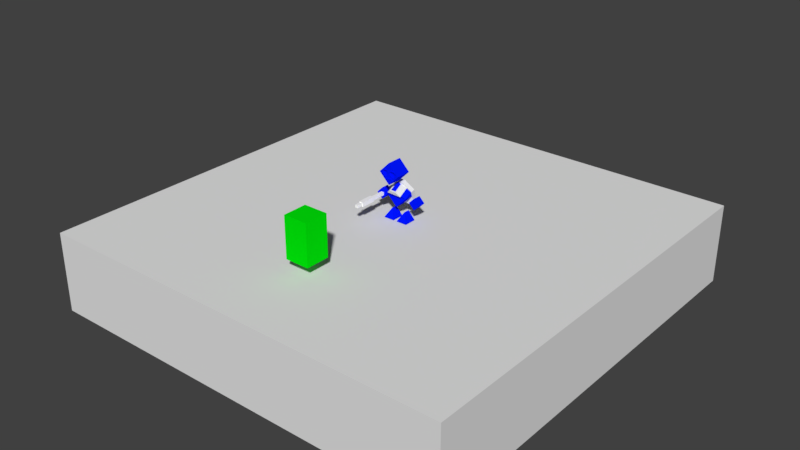 # Source: Exu_Velho.blend  (saved by Blender 2.78.0; exported with 4.5.12 LTS)
import bpy
from mathutils import Matrix  # noqa: F401  (used for matrix-valued properties, if any)

bpy.ops.wm.read_factory_settings(use_empty=True)
scene = bpy.context.scene
scene.name = 'Scene'

# ---- collections
col_collection_1 = bpy.data.collections.new('Collection 1'); scene.collection.children.link(col_collection_1)
col_collection_2 = bpy.data.collections.new('Collection 2'); scene.collection.children.link(col_collection_2)
col_collection_3 = bpy.data.collections.new('Collection 3'); scene.collection.children.link(col_collection_3)

# ---- materials (node trees are filled in below, after node groups)
mat_abejide = bpy.data.materials.new('Abejide')
mat_abejide.alpha_threshold = 0.0
mat_abejide.use_transparent_shadow = False
mat_abejide.diffuse_color = (0.0, 0.007435, 1.0, 1.0)
mat_abejide.roughness = 0.5
mat_tunica = bpy.data.materials.new('Tunica')
mat_tunica.alpha_threshold = 0.0
mat_tunica.use_transparent_shadow = False
mat_tunica.roughness = 0.5
mat_espada_bastao = bpy.data.materials.new('Espada_Bastao')
mat_espada_bastao.alpha_threshold = 0.0
mat_espada_bastao.use_transparent_shadow = False
mat_espada_bastao.diffuse_color = (1.0, 1.0, 1.0, 1.0)
mat_espada_bastao.roughness = 0.5
mat_material = bpy.data.materials.new('Material')
mat_material.alpha_threshold = 0.0
mat_material.use_transparent_shadow = False
mat_material.diffuse_color = (0.0, 0.8, 0.003328, 1.0)
mat_material.roughness = 0.5

# ---- material node trees

# ---- world
world_world = bpy.data.worlds.new('World'); scene.world = world_world
world_world.color = (0.05088, 0.05088, 0.05088)
world_world.use_sun_shadow = False
world_world.sun_shadow_jitter_overblur = 0.0
world_world.cycles.sampling_method = 'MANUAL'

# ---- meshes
me_plane = bpy.data.meshes.new('Plane')
me_plane.from_pydata([(-1.0, -1.0, 0.0), (1.0, -1.0, 0.0), (-1.0, 1.0, 0.0), (1.0, 1.0, 0.0), (-1.0, 1.0, -0.3754), (-1.0, -1.0, -0.3754), (1.0, -1.0, -0.3754), (1.0, 1.0, -0.3754)], [], [(0, 1, 3, 2), (5, 4, 7, 6), (1, 6, 7, 3), (2, 4, 5, 0), (3, 7, 4, 2), (0, 5, 6, 1)])
me_plane.use_remesh_preserve_volume = False
me_plane.use_remesh_preserve_attributes = False
me_plane.use_mirror_vertex_groups = False
me_plane.update()
me_cube_006 = bpy.data.meshes.new('Cube.006')
me_cube_006.from_pydata([(-0.7812, 0.4936, 1.126), (-0.6749, -0.4445, 0.5136), (0.6401, -0.4677, 0.4747), (0.7662, 0.5217, 1.137), (-0.7785, 0.5662, 0.8656), (0.7689, 0.5942, 0.8768), (0.6387, -0.2594, 0.3024), (-0.6763, -0.2361, 0.3413), (0.264, 1.115, 1.344), (0.2656, 1.187, 1.083), (-0.2891, 1.106, 1.338), (-0.2875, 1.179, 1.077), (-0.2663, 1.298, 0.3236), (-0.5127, 1.046, 0.2286), (-0.516, 0.8251, 1.117), (-0.2602, 1.077, 1.211), (0.2451, 1.297, 0.3426), (0.2512, 1.077, 1.23), (0.5099, 0.8321, 1.142), (0.5133, 1.053, 0.2542), (0.859, -0.924, -0.359), (0.1207, -0.924, -0.359), (0.4898, -0.4001, -0.0146), (0.859, -0.3229, -0.96), (0.1207, -0.3229, -0.96), (0.4898, -0.1042, -0.3105), (0.7183, 1.724, 1.736), (0.7183, 2.451, 1.009), (0.8828, 0.09386, 0.6023), (1.268, 0.3663, 0.8747), (0.8828, 0.4791, 0.2171), (1.268, 0.7515, 0.4895), (1.268, -0.1785, 0.3299), (1.653, 0.09386, 0.6023), (1.268, 0.2067, -0.05535), (1.653, 0.4791, 0.2171), (-0.001965, 1.21, 1.222), (-0.7222, 1.724, 1.736), (-0.001965, 2.238, 2.25), (-0.001965, 1.937, 0.4954), (-0.7222, 2.451, 1.009), (-0.001965, 2.965, 1.523), (0.5041, 2.425, 1.09), (0.2752, 2.587, 1.251), (0.5041, 2.478, 1.036), (0.2752, 2.64, 1.198), (0.2752, 2.263, 0.9276), (0.04627, 2.425, 1.09), (0.2752, 2.316, 0.8746), (0.04627, 2.478, 1.036), (-0.06115, 2.425, 1.09), (-0.2901, 2.587, 1.251), (-0.06115, 2.478, 1.036), (-0.2901, 2.64, 1.198), (-0.2901, 2.263, 0.9276), (-0.519, 2.425, 1.09), (-0.2901, 2.316, 0.8746), (-0.519, 2.478, 1.036), (0.4254, 2.614, 1.122), (0.4254, 2.661, 1.169), (0.4254, 2.518, 1.218), (0.4254, 2.565, 1.265), (0.1359, 2.614, 1.122), (0.1359, 2.661, 1.169), (0.1359, 2.518, 1.218), (0.1359, 2.565, 1.265), (0.2806, 2.518, 1.218), (0.2806, 2.565, 1.265), (0.2806, 2.614, 1.122), (0.2806, 2.661, 1.169), (0.2083, 2.565, 1.265), (0.2083, 2.614, 1.122), (0.2083, 2.518, 1.218), (0.2083, 2.661, 1.169), (0.353, 2.518, 1.218), (0.353, 2.661, 1.169), (0.353, 2.565, 1.265), (0.353, 2.614, 1.122), (-0.2122, 2.614, 1.122), (-0.2122, 2.565, 1.265), (-0.2122, 2.661, 1.169), (-0.2122, 2.518, 1.218), (-0.357, 2.661, 1.169), (-0.357, 2.518, 1.218), (-0.357, 2.614, 1.122), (-0.357, 2.565, 1.265), (-0.2846, 2.661, 1.169), (-0.2846, 2.614, 1.122), (-0.2846, 2.565, 1.265), (-0.2846, 2.518, 1.218), (-0.4294, 2.565, 1.265), (-0.4294, 2.518, 1.218), (-0.4294, 2.661, 1.169), (-0.4294, 2.614, 1.122), (-0.1398, 2.565, 1.265), (-0.1398, 2.518, 1.218), (-0.1398, 2.661, 1.169), (-0.1398, 2.614, 1.122), (-1.657, 0.09386, 0.6023), (-1.272, 0.3663, 0.8747), (-1.657, 0.4791, 0.2171), (-1.272, 0.7515, 0.4895), (-1.272, -0.1785, 0.3299), (-0.8868, 0.09386, 0.6023), (-1.272, 0.2067, -0.05535), (-0.8868, 0.4791, 0.2171), (-0.1246, -0.924, -0.359), (-0.8629, -0.924, -0.359), (-0.4938, -0.4001, -0.0146), (-0.1246, -0.3229, -0.96), (-0.8629, -0.3229, -0.96), (-0.4938, -0.1042, -0.3105), (-0.0671, 2.236, 0.7436), (-0.08697, 2.198, 0.8971), (-0.08697, 2.293, 0.8014), (-0.0671, 2.14, 0.8393), (-0.1978, 2.274, 0.7823), (-0.1779, 2.121, 0.8203), (-0.1779, 2.217, 0.7245), (-0.1978, 2.179, 0.878), (-0.1424, 2.284, 0.7918), (-0.1225, 2.226, 0.7341), (-0.1424, 2.188, 0.8876), (-0.1225, 2.13, 0.8298), (-0.2532, 2.169, 0.8685), (-0.2334, 2.111, 0.8107), (-0.2532, 2.265, 0.7728), (-0.2334, 2.207, 0.715), (-0.03155, 2.207, 0.9066), (-0.01168, 2.149, 0.8488), (-0.03155, 2.303, 0.8109), (-0.01168, 2.245, 0.7531), (0.05366, 2.236, 0.7436), (0.07353, 2.198, 0.8971), (0.07353, 2.293, 0.8014), (0.05366, 2.14, 0.8393), (0.1844, 2.274, 0.7823), (0.1645, 2.121, 0.8203), (0.1645, 2.217, 0.7245), (0.1844, 2.179, 0.878), (0.1289, 2.284, 0.7918), (0.1091, 2.226, 0.7341), (0.1289, 2.188, 0.8876), (0.1091, 2.13, 0.8298), (0.2398, 2.169, 0.8685), (0.2199, 2.111, 0.8107), (0.2398, 2.265, 0.7728), (0.2199, 2.207, 0.715), (0.01811, 2.207, 0.9066), (-0.001763, 2.149, 0.8488), (0.01811, 2.303, 0.8109), (-0.001763, 2.245, 0.7531), (0.7183, 0.2952, 0.7113), (0.7183, 0.7375, 0.2725), (-0.001965, -0.2187, 0.1975), (-0.7222, 0.2952, 0.7113), (-0.001965, 0.2173, -0.2385), (-0.7222, 0.7375, 0.2725), (0.7183, 0.5842, 0.8654), (-0.7222, 0.5842, 0.8654), (-0.001965, 1.286, 1.053), (-0.001965, 1.446, 0.4579), (0.7218, -0.0463, 0.8674), (-0.7307, 0.1159, 0.6645), (0.7216, 0.1106, 0.6471), (-0.7304, -0.04103, 0.8848)], [], [(165, 1, 2, 162), (163, 164, 6, 7), (165, 0, 4, 163), (8, 3, 5, 9), (2, 1, 7, 6), (162, 2, 6, 164), (0, 3, 8, 10), (0, 10, 11, 4), (4, 11, 9, 5), (11, 10, 8, 9), (12, 13, 14, 15), (16, 17, 18, 19), (14, 13, 19, 18), (13, 12, 16, 19), (12, 15, 17, 16), (14, 18, 17, 15), (21, 22, 25, 24), (21, 24, 23, 20), (24, 25, 23), (22, 21, 20), (25, 22, 20, 23), (26, 38, 37, 36), (39, 27, 26, 36), (41, 38, 26, 27), (28, 29, 31, 30), (30, 31, 35, 34), (34, 35, 33, 32), (32, 33, 29, 28), (30, 34, 32, 28), (35, 31, 29, 33), (39, 36, 37, 40), (41, 40, 37, 38), (42, 43, 45, 44), (48, 49, 47, 46), (46, 47, 43, 42), (44, 48, 46, 42), (49, 45, 43, 47), (50, 51, 53, 52), (56, 57, 55, 54), (54, 55, 51, 50), (52, 56, 54, 50), (57, 53, 51, 55), (40, 41, 52, 53, 57), (27, 44, 45, 49, 41), (27, 39, 49, 48, 44), (39, 40, 57, 56, 52), (41, 49, 39, 52), (58, 59, 61, 60), (64, 65, 63, 62), (77, 75, 59, 58), (72, 64, 62, 71), (76, 61, 59, 75), (70, 67, 69, 73), (74, 66, 68, 77), (71, 73, 69, 68), (62, 63, 73, 71), (65, 70, 73, 63), (66, 72, 71, 68), (60, 74, 77, 58), (67, 76, 75, 69), (68, 69, 75, 77), (95, 81, 78, 97), (89, 83, 84, 87), (90, 85, 82, 92), (93, 92, 82, 84), (84, 82, 86, 87), (81, 89, 87, 78), (85, 88, 86, 82), (79, 94, 96, 80), (83, 91, 93, 84), (78, 80, 96, 97), (91, 90, 92, 93), (97, 96, 94, 95), (88, 79, 80, 86), (87, 86, 80, 78), (98, 99, 101, 100), (100, 101, 105, 104), (104, 105, 103, 102), (102, 103, 99, 98), (100, 104, 102, 98), (105, 101, 99, 103), (107, 108, 111, 110), (107, 110, 109, 106), (110, 111, 109), (108, 107, 106), (111, 108, 106, 109), (129, 115, 112, 131), (123, 117, 118, 121), (124, 119, 116, 126), (127, 126, 116, 118), (118, 116, 120, 121), (115, 123, 121, 112), (119, 122, 120, 116), (113, 128, 130, 114), (117, 125, 127, 118), (112, 114, 130, 131), (125, 124, 126, 127), (131, 130, 128, 129), (122, 113, 114, 120), (121, 120, 114, 112), (149, 151, 132, 135), (143, 141, 138, 137), (144, 146, 136, 139), (147, 138, 136, 146), (138, 141, 140, 136), (135, 132, 141, 143), (139, 136, 140, 142), (133, 134, 150, 148), (137, 138, 147, 145), (132, 151, 150, 134), (145, 147, 146, 144), (151, 149, 148, 150), (142, 140, 134, 133), (141, 132, 134, 140), (159, 158, 160), (156, 153, 152, 154), (153, 157, 161), (156, 157, 153), (156, 154, 155, 157), (152, 155, 154), (159, 155, 152, 158), (161, 160, 158, 153), (152, 153, 158), (155, 159, 157), (161, 157, 159, 160), (3, 162, 164, 5), (1, 165, 163, 7), (4, 5, 164, 163), (0, 165, 162, 3)])
me_cube_006.polygons.foreach_set('material_index', [1, 1, 1, 1, 1, 1, 1, 1, 1, 1, 1, 1, 1, 1, 1, 1, 0, 0, 0, 0, 0, 0, 0, 0, 0, 0, 0, 0, 0, 0, 0, 0, 0, 0, 0, 0, 0, 0, 0, 0, 0, 0, 0, 0, 0, 0, 0, 0, 0, 0, 0, 0, 0, 0, 0, 0, 0, 0, 0, 0, 0, 0, 0, 0, 0, 0, 0, 0, 0, 0, 0, 0, 0, 0, 0, 0, 0, 0, 0, 0, 0, 0, 0, 0, 0, 0, 0, 0, 0, 0, 0, 0, 0, 0, 0, 0, 0, 0, 0, 0, 0, 0, 0, 0, 0, 0, 0, 0, 0, 0, 0, 0, 0, 0, 0, 0, 0, 0, 0, 0, 0, 0, 0, 0, 0, 1, 1, 1, 1])
_k = set([(0, 4), (0, 10), (0, 165), (1, 2), (1, 7), (1, 165), (2, 6), (2, 162), (3, 5), (3, 8), (3, 162), (4, 11), (4, 163), (5, 9), (5, 164), (6, 7), (6, 164), (7, 163), (8, 9), (8, 10), (9, 11), (10, 11), (12, 13), (12, 15), (12, 16), (13, 14), (13, 19), (14, 15), (14, 18), (15, 17), (16, 17), (16, 19), (17, 18), (18, 19)])
me_cube_006.attributes.new('sharp_edge', 'BOOLEAN', 'EDGE').data.foreach_set('value', [ (min(e.vertices), max(e.vertices)) in _k for e in me_cube_006.edges])
_uv = me_cube_006.uv_layers.new(name='UVMap')
_uv.uv.foreach_set('vector', [0.4795, 0.1221, 0.4866, 0.0318, 0.7194, 0.0318, 0.7265, 0.1221, 0.4795, 0.568, 0.7265, 0.568, 0.7194, 0.6583, 0.4866, 0.6583, 0.3275, 0.3248, 0.4181, 0.3248, 0.4181, 0.3652, 0.3275, 0.3652, 0.6444, 0.3248, 0.7879, 0.3248, 0.7879, 0.3652, 0.6444, 0.3652, 0.7194, 0.6987, 0.4866, 0.6987, 0.4866, 0.6583, 0.7194, 0.6583, 0.8785, 0.3248, 0.9692, 0.3248, 0.9692, 0.3652, 0.8785, 0.3652, 0.4724, 0.2124, 0.7337, 0.2124, 0.6444, 0.3248, 0.5617, 0.3248, 0.4181, 0.3248, 0.5617, 0.3248, 0.5617, 0.3652, 0.4181, 0.3652, 0.4724, 0.4776, 0.5617, 0.3652, 0.6444, 0.3652, 0.7337, 0.4776, 0.5617, 0.3652, 0.5617, 0.3248, 0.6444, 0.3248, 0.6444, 0.3652, 0.1837, 0.6392, 0.1442, 0.6901, 0.0078, 0.5841, 0.0474, 0.5332, 0.2877, 0.6392, 0.424, 0.5332, 0.4636, 0.5841, 0.3272, 0.6901, 0.1442, 0.8628, 0.1442, 0.6901, 0.3272, 0.6901, 0.3272, 0.8628, 0.1442, 0.6901, 0.1837, 0.6392, 0.2877, 0.6392, 0.3272, 0.6901, 0.1837, 0.6392, 0.1837, 0.4665, 0.2877, 0.4665, 0.2877, 0.6392, 0.1435, 0.6908, 0.3243, 0.6908, 0.2852, 0.6405, 0.1826, 0.6405, 0.6672, 0.6861, 0.7554, 0.7048, 0.7554, 0.765, 0.6672, 0.8089, 0.6672, 0.6861, 0.6672, 0.8089, 0.5606, 0.8088, 0.5606, 0.6861, 0.6672, 0.8089, 0.6139, 0.8976, 0.5606, 0.8088, 0.6139, 0.597, 0.6672, 0.6861, 0.5606, 0.6861, 0.4723, 0.765, 0.4723, 0.7048, 0.5606, 0.6861, 0.5606, 0.8088, 0.3966, 0.4727, 0.2681, 0.3437, 0.1402, 0.4723, 0.2687, 0.6008, 0.1402, 0.4719, 0.01119, 0.6014, 0.1397, 0.7298, 0.2683, 0.6014, 0.268, 0.8604, 0.1385, 0.9901, 0.00876, 0.8604, 0.1385, 0.7305, 0.246, 0.2666, 0.1889, 0.3236, 0.1318, 0.2669, 0.1892, 0.2093, 0.1892, 0.2093, 0.1318, 0.2669, 0.07425, 0.2097, 0.1318, 0.152, 0.07411, 0.09423, 0.01648, 0.152, 0.07425, 0.2097, 0.1318, 0.152, 0.1318, 0.152, 0.1893, 0.09453, 0.1316, 0.03682, 0.07411, 0.09423, 0.1892, 0.2093, 0.1318, 0.152, 0.1893, 0.09456, 0.2465, 0.1519, 0.07425, 0.2097, 0.1318, 0.2669, 0.0745, 0.3242, 0.0173, 0.267, 0.2683, 0.6004, 0.3969, 0.4725, 0.5263, 0.6012, 0.3975, 0.73, 0.2677, 0.8604, 0.3974, 0.7302, 0.5279, 0.8603, 0.3978, 0.9904, 0.1847, 0.7372, 0.2171, 0.7705, 0.2171, 0.7782, 0.177, 0.7372, 0.217, 0.6961, 0.2591, 0.7372, 0.2514, 0.7372, 0.217, 0.7038, 0.217, 0.7038, 0.2514, 0.7372, 0.2171, 0.7705, 0.1847, 0.7372, 0.177, 0.7372, 0.217, 0.6961, 0.217, 0.7038, 0.1847, 0.7372, 0.2591, 0.7372, 0.2171, 0.7782, 0.2171, 0.7705, 0.2514, 0.7372, 0.2861, 0.7372, 0.3188, 0.7705, 0.3188, 0.7782, 0.2784, 0.7372, 0.3185, 0.6961, 0.3604, 0.7371, 0.3528, 0.7372, 0.3186, 0.7038, 0.3186, 0.7038, 0.3528, 0.7372, 0.3188, 0.7705, 0.2861, 0.7372, 0.2785, 0.7372, 0.3185, 0.6961, 0.3186, 0.7038, 0.2861, 0.7372, 0.3605, 0.7372, 0.3188, 0.7782, 0.3189, 0.7705, 0.3528, 0.7372, 0.3975, 0.73, 0.268, 0.8604, 0.2784, 0.7372, 0.3188, 0.7782, 0.3605, 0.7372, 0.1393, 0.7298, 0.177, 0.7372, 0.2171, 0.7782, 0.2591, 0.7372, 0.268, 0.8604, 0.1393, 0.7298, 0.2683, 0.6004, 0.2591, 0.7372, 0.217, 0.6961, 0.177, 0.7372, 0.2683, 0.6004, 0.3975, 0.73, 0.3605, 0.7372, 0.3185, 0.6961, 0.2784, 0.7372, 0.268, 0.8604, 0.2591, 0.7372, 0.2683, 0.6004, 0.2784, 0.7372, 0.7852, 0.6175, 0.7852, 0.6385, 0.7424, 0.6385, 0.7424, 0.6175, 0.9801, 0.6175, 0.9801, 0.6385, 0.9374, 0.6385, 0.9374, 0.6175, 0.8232, 0.6175, 0.8232, 0.6385, 0.7852, 0.6385, 0.7852, 0.6175, 0.8993, 0.5748, 0.9374, 0.5748, 0.9374, 0.6175, 0.8993, 0.6175, 0.8232, 0.6812, 0.7852, 0.6812, 0.7852, 0.6385, 0.8232, 0.6385, 0.8993, 0.6812, 0.8613, 0.6812, 0.8613, 0.6385, 0.8993, 0.6385, 0.8232, 0.5748, 0.8613, 0.5748, 0.8613, 0.6175, 0.8232, 0.6175, 0.8993, 0.6175, 0.8993, 0.6385, 0.8613, 0.6385, 0.8613, 0.6175, 0.9374, 0.6175, 0.9374, 0.6385, 0.8993, 0.6385, 0.8993, 0.6175, 0.9374, 0.6812, 0.8993, 0.6812, 0.8993, 0.6385, 0.9374, 0.6385, 0.8613, 0.5748, 0.8993, 0.5748, 0.8993, 0.6175, 0.8613, 0.6175, 0.7852, 0.5748, 0.8232, 0.5748, 0.8232, 0.6175, 0.7852, 0.6175, 0.8613, 0.6812, 0.8232, 0.6812, 0.8232, 0.6385, 0.8613, 0.6385, 0.8613, 0.6175, 0.8613, 0.6385, 0.8232, 0.6385, 0.8232, 0.6175, 0.7981, 0.1484, 0.8362, 0.1484, 0.8362, 0.1911, 0.7981, 0.1911, 0.8742, 0.1484, 0.9123, 0.1484, 0.9123, 0.1911, 0.8742, 0.1911, 0.9503, 0.2548, 0.9123, 0.2548, 0.9123, 0.2121, 0.9503, 0.2121, 0.9503, 0.1911, 0.9503, 0.2121, 0.9123, 0.2121, 0.9123, 0.1911, 0.9123, 0.1911, 0.9123, 0.2121, 0.8742, 0.2121, 0.8742, 0.1911, 0.8362, 0.1484, 0.8742, 0.1484, 0.8742, 0.1911, 0.8362, 0.1911, 0.9123, 0.2548, 0.8742, 0.2548, 0.8742, 0.2121, 0.9123, 0.2121, 0.8362, 0.2548, 0.7981, 0.2548, 0.7981, 0.2121, 0.8362, 0.2121, 0.9123, 0.1484, 0.9503, 0.1484, 0.9503, 0.1911, 0.9123, 0.1911, 0.8362, 0.1911, 0.8362, 0.2121, 0.7981, 0.2121, 0.7981, 0.1911, 0.9931, 0.1911, 0.9931, 0.2121, 0.9503, 0.2121, 0.9503, 0.1911, 0.7981, 0.1911, 0.7981, 0.2121, 0.7554, 0.2121, 0.7554, 0.1911, 0.8742, 0.2548, 0.8362, 0.2548, 0.8362, 0.2121, 0.8742, 0.2121, 0.8742, 0.1911, 0.8742, 0.2121, 0.8362, 0.2121, 0.8362, 0.1911, 0.488, 0.2678, 0.4309, 0.3249, 0.3737, 0.2681, 0.4312, 0.2105, 0.4312, 0.2105, 0.3737, 0.2681, 0.3162, 0.2109, 0.3738, 0.1532, 0.3161, 0.09547, 0.2585, 0.1533, 0.3162, 0.2109, 0.3738, 0.1532, 0.3738, 0.1532, 0.4313, 0.09578, 0.3736, 0.03808, 0.3161, 0.09547, 0.4312, 0.2105, 0.3738, 0.1532, 0.4313, 0.09578, 0.4885, 0.1532, 0.3162, 0.2109, 0.3737, 0.2681, 0.3165, 0.3254, 0.2593, 0.2682, 0.9036, 0.784, 0.9918, 0.8027, 0.9918, 0.8628, 0.9036, 0.9067, 0.9036, 0.784, 0.9036, 0.9067, 0.797, 0.9066, 0.797, 0.784, 0.9036, 0.9067, 0.8502, 0.9955, 0.797, 0.9066, 0.8502, 0.6948, 0.9036, 0.784, 0.797, 0.784, 0.7087, 0.8628, 0.7087, 0.8027, 0.797, 0.784, 0.797, 0.9066, 0.7981, 0.1484, 0.8362, 0.1484, 0.8362, 0.1911, 0.7981, 0.1911, 0.8742, 0.1484, 0.9123, 0.1484, 0.9123, 0.1911, 0.8742, 0.1911, 0.9503, 0.2548, 0.9123, 0.2548, 0.9123, 0.2121, 0.9503, 0.2121, 0.9503, 0.1911, 0.9503, 0.2121, 0.9123, 0.2121, 0.9123, 0.1911, 0.9123, 0.1911, 0.9123, 0.2121, 0.8742, 0.2121, 0.8742, 0.1911, 0.8362, 0.1484, 0.8742, 0.1484, 0.8742, 0.1911, 0.8362, 0.1911, 0.9123, 0.2548, 0.8742, 0.2548, 0.8742, 0.2121, 0.9123, 0.2121, 0.8362, 0.2548, 0.7981, 0.2548, 0.7981, 0.2121, 0.8362, 0.2121, 0.9123, 0.1484, 0.9503, 0.1484, 0.9503, 0.1911, 0.9123, 0.1911, 0.8362, 0.1911, 0.8362, 0.2121, 0.7981, 0.2121, 0.7981, 0.1911, 0.9931, 0.1911, 0.9931, 0.2121, 0.9503, 0.2121, 0.9503, 0.1911, 0.7981, 0.1911, 0.7981, 0.2121, 0.7554, 0.2121, 0.7554, 0.1911, 0.8742, 0.2548, 0.8362, 0.2548, 0.8362, 0.2121, 0.8742, 0.2121, 0.8742, 0.1911, 0.8742, 0.2121, 0.8362, 0.2121, 0.8362, 0.1911, 0.7981, 0.1484, 0.7981, 0.1911, 0.8362, 0.1911, 0.8362, 0.1484, 0.8742, 0.1484, 0.8742, 0.1911, 0.9123, 0.1911, 0.9123, 0.1484, 0.9503, 0.2548, 0.9503, 0.2121, 0.9123, 0.2121, 0.9123, 0.2548, 0.9503, 0.1911, 0.9123, 0.1911, 0.9123, 0.2121, 0.9503, 0.2121, 0.9123, 0.1911, 0.8742, 0.1911, 0.8742, 0.2121, 0.9123, 0.2121, 0.8362, 0.1484, 0.8362, 0.1911, 0.8742, 0.1911, 0.8742, 0.1484, 0.9123, 0.2548, 0.9123, 0.2121, 0.8742, 0.2121, 0.8742, 0.2548, 0.8362, 0.2548, 0.8362, 0.2121, 0.7981, 0.2121, 0.7981, 0.2548, 0.9123, 0.1484, 0.9123, 0.1911, 0.9503, 0.1911, 0.9503, 0.1484, 0.8362, 0.1911, 0.7981, 0.1911, 0.7981, 0.2121, 0.8362, 0.2121, 0.9931, 0.1911, 0.9503, 0.1911, 0.9503, 0.2121, 0.9931, 0.2121, 0.7981, 0.1911, 0.7554, 0.1911, 0.7554, 0.2121, 0.7981, 0.2121, 0.8742, 0.2548, 0.8742, 0.2121, 0.8362, 0.2121, 0.8362, 0.2548, 0.8742, 0.1911, 0.8362, 0.1911, 0.8362, 0.2121, 0.8742, 0.2121, 0.7501, 0.1162, 0.5218, 0.1162, 0.6359, 0.0009961, 0.6363, 0.28, 0.4957, 0.421, 0.435, 0.3598, 0.5738, 0.2205, 0.4957, 0.421, 0.7744, 0.4205, 0.6353, 0.5612, 0.6363, 0.28, 0.7744, 0.4205, 0.4957, 0.421, 0.6363, 0.28, 0.7013, 0.2178, 0.8354, 0.3585, 0.7744, 0.4205, 0.5218, 0.1681, 0.7501, 0.1681, 0.6363, 0.28, 0.7501, 0.1162, 0.7501, 0.1681, 0.5218, 0.1681, 0.5218, 0.1162, 0.6353, 0.5612, 0.5743, 0.6231, 0.4347, 0.4834, 0.4957, 0.421, 0.4178, 0.3991, 0.4957, 0.421, 0.419, 0.4414, 0.8372, 0.4031, 0.8362, 0.4376, 0.7744, 0.4205, 0.6353, 0.5612, 0.7744, 0.4205, 0.8362, 0.4831, 0.6967, 0.6235, 0.7879, 0.3248, 0.8785, 0.3248, 0.8785, 0.3652, 0.7879, 0.3652, 0.2369, 0.3248, 0.3275, 0.3248, 0.3275, 0.3652, 0.2369, 0.3652, 0.4724, 0.4776, 0.7337, 0.4776, 0.7265, 0.568, 0.4795, 0.568, 0.4724, 0.2124, 0.4795, 0.1221, 0.7265, 0.1221, 0.7337, 0.2124])
_ca = me_cube_006.color_attributes.new('Col', 'BYTE_COLOR', 'CORNER')
_ca.data.foreach_set('color', [1.0, 1.0, 1.0, 1.0, 1.0, 1.0, 1.0, 1.0, 1.0, 1.0, 1.0, 1.0, 1.0, 1.0, 1.0, 1.0, 1.0, 1.0, 1.0, 1.0, 1.0, 1.0, 1.0, 1.0, 1.0, 1.0, 1.0, 1.0, 1.0, 1.0, 1.0, 1.0, 1.0, 1.0, 1.0, 1.0, 1.0, 1.0, 1.0, 1.0, 1.0, 1.0, 1.0, 1.0, 1.0, 1.0, 1.0, 1.0, 1.0, 1.0, 1.0, 1.0, 1.0, 1.0, 1.0, 1.0, 1.0, 1.0, 1.0, 1.0, 1.0, 1.0, 1.0, 1.0, 1.0, 1.0, 1.0, 1.0, 1.0, 1.0, 1.0, 1.0, 1.0, 1.0, 1.0, 1.0, 1.0, 1.0, 1.0, 1.0, 1.0, 1.0, 1.0, 1.0, 1.0, 1.0, 1.0, 1.0, 1.0, 1.0, 1.0, 1.0, 1.0, 1.0, 1.0, 1.0, 1.0, 1.0, 1.0, 1.0, 1.0, 1.0, 1.0, 1.0, 1.0, 1.0, 1.0, 1.0, 1.0, 1.0, 1.0, 1.0, 1.0, 1.0, 1.0, 1.0, 1.0, 1.0, 1.0, 1.0, 1.0, 1.0, 1.0, 1.0, 1.0, 1.0, 1.0, 1.0, 1.0, 1.0, 1.0, 1.0, 1.0, 1.0, 1.0, 1.0, 1.0, 1.0, 1.0, 1.0, 1.0, 1.0, 1.0, 1.0, 1.0, 1.0, 1.0, 1.0, 1.0, 1.0, 1.0, 1.0, 1.0, 1.0, 1.0, 1.0, 1.0, 1.0, 1.0, 1.0, 1.0, 1.0, 1.0, 1.0, 1.0, 1.0, 1.0, 1.0, 1.0, 1.0, 1.0, 1.0, 1.0, 1.0, 1.0, 1.0, 1.0, 1.0, 1.0, 1.0, 1.0, 1.0, 1.0, 1.0, 1.0, 1.0, 1.0, 1.0, 1.0, 1.0, 1.0, 1.0, 1.0, 1.0, 1.0, 1.0, 1.0, 1.0, 1.0, 1.0, 1.0, 1.0, 1.0, 1.0, 1.0, 1.0, 1.0, 1.0, 1.0, 1.0, 1.0, 1.0, 1.0, 1.0, 1.0, 1.0, 1.0, 1.0, 1.0, 1.0, 1.0, 1.0, 1.0, 1.0, 1.0, 1.0, 1.0, 1.0, 1.0, 1.0, 1.0, 1.0, 1.0, 1.0, 1.0, 1.0, 1.0, 1.0, 1.0, 1.0, 1.0, 1.0, 1.0, 1.0, 1.0, 1.0, 1.0, 1.0, 1.0, 1.0, 1.0, 1.0, 1.0, 1.0, 1.0, 1.0, 1.0, 1.0, 1.0, 1.0, 1.0, 1.0, 1.0, 1.0, 1.0, 1.0, 1.0, 1.0, 1.0, 1.0, 1.0, 1.0, 1.0, 1.0, 1.0, 1.0, 1.0, 1.0, 1.0, 1.0, 1.0, 1.0, 1.0, 1.0, 1.0, 1.0, 1.0, 1.0, 1.0, 1.0, 1.0, 1.0, 1.0, 1.0, 1.0, 1.0, 1.0, 1.0, 1.0, 1.0, 1.0, 1.0, 1.0, 1.0, 1.0, 1.0, 1.0, 1.0, 1.0, 1.0, 1.0, 1.0, 1.0, 1.0, 1.0, 1.0, 1.0, 1.0, 1.0, 1.0, 1.0, 1.0, 1.0, 1.0, 1.0, 1.0, 1.0, 1.0, 1.0, 1.0, 1.0, 1.0, 1.0, 1.0, 1.0, 1.0, 1.0, 1.0, 1.0, 1.0, 1.0, 1.0, 1.0, 1.0, 1.0, 1.0, 1.0, 1.0, 1.0, 1.0, 1.0, 1.0, 1.0, 1.0, 1.0, 1.0, 1.0, 1.0, 1.0, 1.0, 1.0, 1.0, 1.0, 1.0, 1.0, 1.0, 1.0, 1.0, 1.0, 1.0, 1.0, 1.0, 1.0, 1.0, 1.0, 1.0, 1.0, 1.0, 1.0, 1.0, 1.0, 1.0, 1.0, 1.0, 1.0, 1.0, 1.0, 1.0, 1.0, 1.0, 1.0, 1.0, 1.0, 1.0, 1.0, 1.0, 1.0, 1.0, 1.0, 1.0, 1.0, 1.0, 1.0, 1.0, 1.0, 1.0, 1.0, 1.0, 1.0, 1.0, 1.0, 1.0, 1.0, 1.0, 1.0, 1.0, 1.0, 1.0, 1.0, 1.0, 1.0, 1.0, 1.0, 1.0, 1.0, 1.0, 1.0, 1.0, 1.0, 1.0, 1.0, 1.0, 1.0, 1.0, 1.0, 1.0, 1.0, 1.0, 1.0, 1.0, 1.0, 1.0, 1.0, 1.0, 1.0, 1.0, 1.0, 1.0, 1.0, 1.0, 1.0, 1.0, 1.0, 1.0, 1.0, 1.0, 1.0, 1.0, 1.0, 1.0, 1.0, 1.0, 1.0, 1.0, 1.0, 1.0, 1.0, 1.0, 1.0, 1.0, 1.0, 1.0, 1.0, 1.0, 1.0, 1.0, 1.0, 1.0, 1.0, 1.0, 1.0, 1.0, 1.0, 1.0, 1.0, 1.0, 1.0, 1.0, 1.0, 1.0, 1.0, 1.0, 1.0, 1.0, 1.0, 1.0, 1.0, 1.0, 1.0, 1.0, 1.0, 1.0, 1.0, 1.0, 1.0, 1.0, 1.0, 1.0, 1.0, 1.0, 1.0, 1.0, 1.0, 1.0, 1.0, 1.0, 1.0, 1.0, 1.0, 1.0, 1.0, 1.0, 1.0, 1.0, 1.0, 1.0, 1.0, 1.0, 1.0, 1.0, 1.0, 1.0, 1.0, 1.0, 1.0, 1.0, 1.0, 1.0, 1.0, 1.0, 1.0, 1.0, 1.0, 1.0, 1.0, 1.0, 1.0, 1.0, 1.0, 1.0, 1.0, 1.0, 1.0, 1.0, 1.0, 1.0, 1.0, 1.0, 1.0, 1.0, 1.0, 1.0, 1.0, 1.0, 1.0, 1.0, 1.0, 1.0, 1.0, 1.0, 1.0, 1.0, 1.0, 1.0, 1.0, 1.0, 1.0, 1.0, 1.0, 1.0, 1.0, 1.0, 1.0, 1.0, 1.0, 1.0, 1.0, 1.0, 1.0, 1.0, 1.0, 1.0, 1.0, 1.0, 1.0, 1.0, 1.0, 1.0, 1.0, 1.0, 1.0, 1.0, 1.0, 1.0, 1.0, 1.0, 1.0, 1.0, 1.0, 1.0, 1.0, 1.0, 1.0, 1.0, 1.0, 1.0, 1.0, 1.0, 1.0, 1.0, 1.0, 1.0, 1.0, 1.0, 1.0, 1.0, 1.0, 1.0, 1.0, 1.0, 1.0, 1.0, 1.0, 1.0, 1.0, 1.0, 1.0, 1.0, 1.0, 1.0, 1.0, 1.0, 1.0, 1.0, 1.0, 1.0, 1.0, 1.0, 1.0, 1.0, 1.0, 1.0, 1.0, 1.0, 1.0, 1.0, 1.0, 1.0, 1.0, 1.0, 1.0, 1.0, 1.0, 1.0, 1.0, 1.0, 1.0, 1.0, 1.0, 1.0, 1.0, 1.0, 1.0, 1.0, 1.0, 1.0, 1.0, 1.0, 1.0, 1.0, 1.0, 1.0, 1.0, 1.0, 1.0, 1.0, 1.0, 1.0, 1.0, 1.0, 1.0, 1.0, 1.0, 1.0, 1.0, 1.0, 1.0, 1.0, 1.0, 1.0, 1.0, 1.0, 1.0, 1.0, 1.0, 1.0, 1.0, 1.0, 1.0, 1.0, 1.0, 1.0, 1.0, 1.0, 1.0, 1.0, 1.0, 1.0, 1.0, 1.0, 1.0, 1.0, 1.0, 1.0, 1.0, 1.0, 1.0, 1.0, 1.0, 1.0, 1.0, 1.0, 1.0, 1.0, 1.0, 1.0, 1.0, 1.0, 1.0, 1.0, 1.0, 1.0, 1.0, 1.0, 1.0, 1.0, 1.0, 1.0, 1.0, 1.0, 1.0, 1.0, 1.0, 1.0, 1.0, 1.0, 1.0, 1.0, 1.0, 1.0, 1.0, 1.0, 1.0, 1.0, 1.0, 1.0, 1.0, 1.0, 1.0, 1.0, 1.0, 1.0, 1.0, 1.0, 1.0, 1.0, 1.0, 1.0, 1.0, 1.0, 1.0, 1.0, 1.0, 1.0, 1.0, 1.0, 1.0, 1.0, 1.0, 1.0, 1.0, 1.0, 1.0, 1.0, 1.0, 1.0, 1.0, 1.0, 1.0, 1.0, 1.0, 1.0, 1.0, 1.0, 1.0, 1.0, 1.0, 1.0, 1.0, 1.0, 1.0, 1.0, 1.0, 1.0, 1.0, 1.0, 1.0, 1.0, 1.0, 1.0, 1.0, 1.0, 1.0, 1.0, 1.0, 1.0, 1.0, 1.0, 1.0, 1.0, 1.0, 1.0, 1.0, 1.0, 1.0, 1.0, 1.0, 1.0, 1.0, 1.0, 1.0, 1.0, 1.0, 1.0, 1.0, 1.0, 1.0, 1.0, 1.0, 1.0, 1.0, 1.0, 1.0, 1.0, 1.0, 1.0, 1.0, 1.0, 1.0, 1.0, 1.0, 1.0, 1.0, 1.0, 1.0, 1.0, 1.0, 1.0, 1.0, 1.0, 1.0, 1.0, 1.0, 1.0, 1.0, 1.0, 1.0, 1.0, 1.0, 1.0, 1.0, 1.0, 1.0, 1.0, 1.0, 1.0, 1.0, 1.0, 1.0, 1.0, 1.0, 1.0, 1.0, 1.0, 1.0, 1.0, 1.0, 1.0, 1.0, 1.0, 1.0, 1.0, 1.0, 1.0, 1.0, 1.0, 1.0, 1.0, 1.0, 1.0, 1.0, 1.0, 1.0, 1.0, 1.0, 1.0, 1.0, 1.0, 1.0, 1.0, 1.0, 1.0, 1.0, 1.0, 1.0, 1.0, 1.0, 1.0, 1.0, 1.0, 1.0, 1.0, 1.0, 1.0, 1.0, 1.0, 1.0, 1.0, 1.0, 1.0, 1.0, 1.0, 1.0, 1.0, 1.0, 1.0, 1.0, 1.0, 1.0, 1.0, 1.0, 1.0, 1.0, 1.0, 1.0, 1.0, 1.0, 1.0, 1.0, 1.0, 1.0, 1.0, 1.0, 1.0, 1.0, 1.0, 1.0, 1.0, 1.0, 1.0, 1.0, 1.0, 1.0, 1.0, 1.0, 1.0, 1.0, 1.0, 1.0, 1.0, 1.0, 1.0, 1.0, 1.0, 1.0, 1.0, 1.0, 1.0, 1.0, 1.0, 1.0, 1.0, 1.0, 1.0, 1.0, 1.0, 1.0, 1.0, 1.0, 1.0, 1.0, 1.0, 1.0, 1.0, 1.0, 1.0, 1.0, 1.0, 1.0, 1.0, 1.0, 1.0, 1.0, 1.0, 1.0, 1.0, 1.0, 1.0, 1.0, 1.0, 1.0, 1.0, 1.0, 1.0, 1.0, 1.0, 1.0, 1.0, 1.0, 1.0, 1.0, 1.0, 1.0, 1.0, 1.0, 1.0, 1.0, 1.0, 1.0, 1.0, 1.0, 1.0, 1.0, 1.0, 1.0, 1.0, 1.0, 1.0, 1.0, 1.0, 1.0, 1.0, 1.0, 1.0, 1.0, 1.0, 1.0, 1.0, 1.0, 1.0, 1.0, 1.0, 1.0, 1.0, 1.0, 1.0, 1.0, 1.0, 1.0, 1.0, 1.0, 1.0, 1.0, 1.0, 1.0, 1.0, 1.0, 1.0, 1.0, 1.0, 1.0, 1.0, 1.0, 1.0, 1.0, 1.0, 1.0, 1.0, 1.0, 1.0, 1.0, 1.0, 1.0, 1.0, 1.0, 1.0, 1.0, 1.0, 1.0, 1.0, 1.0, 1.0, 1.0, 1.0, 1.0, 1.0, 1.0, 1.0, 1.0, 1.0, 1.0, 1.0, 1.0, 1.0, 1.0, 1.0, 1.0, 1.0, 1.0, 1.0, 1.0, 1.0, 1.0, 1.0, 1.0, 1.0, 1.0, 1.0, 1.0, 1.0, 1.0, 1.0, 1.0, 1.0, 1.0, 1.0, 1.0, 1.0, 1.0, 1.0, 1.0, 1.0, 1.0, 1.0, 1.0, 1.0, 1.0, 1.0, 1.0, 1.0, 1.0, 1.0, 1.0, 1.0, 1.0, 1.0, 1.0, 1.0, 1.0, 1.0, 1.0, 1.0, 1.0, 1.0, 1.0, 1.0, 1.0, 1.0, 1.0, 1.0, 1.0, 1.0, 1.0, 1.0, 1.0, 1.0, 1.0, 1.0, 1.0, 1.0, 1.0, 1.0, 1.0, 1.0, 1.0, 1.0, 1.0, 1.0, 1.0, 1.0, 1.0, 1.0, 1.0, 1.0, 1.0, 1.0, 1.0, 1.0, 1.0, 1.0, 1.0, 1.0, 1.0, 1.0, 1.0, 1.0, 1.0, 1.0, 1.0, 1.0, 1.0, 1.0, 1.0, 1.0, 1.0, 1.0, 1.0, 1.0, 1.0, 1.0, 1.0, 1.0, 1.0, 1.0, 1.0, 1.0, 1.0, 1.0, 1.0, 1.0, 1.0, 1.0, 1.0, 1.0, 1.0, 1.0, 1.0, 1.0, 1.0, 1.0, 1.0, 1.0, 1.0, 1.0, 1.0, 1.0, 1.0, 1.0, 1.0, 1.0, 1.0, 1.0, 1.0, 1.0, 1.0, 1.0, 1.0, 1.0, 1.0, 1.0, 1.0, 1.0, 1.0, 1.0, 1.0, 1.0, 1.0, 1.0, 1.0, 1.0, 1.0, 1.0, 1.0, 1.0, 1.0, 1.0, 1.0, 1.0, 1.0, 1.0, 1.0, 1.0, 1.0, 1.0, 1.0, 1.0, 1.0, 1.0, 1.0, 1.0, 1.0, 1.0, 1.0, 1.0, 1.0, 1.0, 1.0, 1.0, 1.0, 1.0, 1.0, 1.0, 1.0, 1.0, 1.0, 1.0, 1.0, 1.0, 1.0, 1.0, 1.0, 1.0, 1.0, 1.0, 1.0, 1.0, 1.0, 1.0, 1.0, 1.0, 1.0, 1.0, 1.0, 1.0, 1.0, 1.0, 1.0, 1.0, 1.0, 1.0, 1.0, 1.0, 1.0, 1.0, 1.0, 1.0, 1.0, 1.0, 1.0, 1.0, 1.0, 1.0, 1.0, 1.0, 1.0, 1.0, 1.0, 1.0, 1.0, 1.0, 1.0, 1.0, 1.0, 1.0, 1.0, 1.0, 1.0, 1.0, 1.0, 1.0, 1.0, 1.0, 1.0, 1.0, 1.0, 1.0, 1.0, 1.0, 1.0, 1.0, 1.0, 1.0, 1.0, 1.0, 1.0, 1.0, 1.0, 1.0, 1.0, 1.0, 1.0, 1.0, 1.0, 1.0, 1.0, 1.0, 1.0, 1.0, 1.0, 1.0, 1.0, 1.0, 1.0, 1.0, 1.0, 1.0, 1.0, 1.0, 1.0, 1.0, 1.0, 1.0, 1.0, 1.0, 1.0, 1.0, 1.0, 1.0, 1.0, 1.0, 1.0, 1.0, 1.0, 1.0, 1.0, 1.0, 1.0, 1.0, 1.0, 1.0, 1.0, 1.0, 1.0, 1.0, 1.0, 1.0, 1.0, 1.0, 1.0, 1.0, 1.0, 1.0, 1.0, 1.0, 1.0, 1.0, 1.0, 1.0, 1.0, 1.0, 1.0, 1.0, 1.0, 1.0, 1.0, 1.0, 1.0, 1.0, 1.0, 1.0, 1.0, 1.0, 1.0, 1.0, 1.0, 1.0, 1.0, 1.0, 1.0, 1.0, 1.0, 1.0, 1.0, 1.0, 1.0, 1.0, 1.0, 1.0, 1.0, 1.0, 1.0, 1.0, 1.0, 1.0, 1.0, 1.0, 1.0, 1.0, 1.0, 1.0, 1.0, 1.0, 1.0, 1.0, 1.0, 1.0, 1.0, 1.0, 1.0, 1.0, 1.0, 1.0, 1.0, 1.0, 1.0, 1.0, 1.0, 1.0, 1.0, 1.0, 1.0, 1.0, 1.0, 1.0, 1.0, 1.0, 1.0, 1.0, 1.0, 1.0, 1.0, 1.0, 1.0, 1.0, 1.0, 1.0, 1.0, 1.0, 1.0, 1.0, 1.0, 1.0, 1.0, 1.0, 1.0, 1.0, 1.0, 1.0, 1.0, 1.0, 1.0, 1.0, 1.0, 1.0, 1.0, 1.0, 1.0, 1.0, 1.0, 1.0, 1.0, 1.0, 1.0, 1.0, 1.0, 1.0, 1.0, 1.0, 1.0, 1.0, 1.0, 1.0, 1.0, 1.0, 1.0, 1.0, 1.0, 1.0, 1.0, 1.0, 1.0, 1.0, 1.0, 1.0, 1.0, 1.0, 1.0, 1.0, 1.0, 1.0, 1.0, 1.0, 1.0, 1.0, 1.0, 1.0, 1.0, 1.0, 1.0, 1.0, 1.0, 1.0, 1.0, 1.0, 1.0, 1.0, 1.0, 1.0, 1.0, 1.0, 1.0, 1.0, 1.0, 1.0, 1.0, 1.0, 1.0, 1.0, 1.0, 1.0, 1.0, 1.0, 1.0, 1.0, 1.0, 1.0, 1.0, 1.0, 1.0, 1.0, 1.0, 1.0, 1.0, 1.0, 1.0, 1.0, 1.0, 1.0, 1.0, 1.0, 1.0, 1.0, 1.0, 1.0, 1.0, 1.0, 1.0, 1.0, 1.0, 1.0, 1.0, 1.0, 1.0, 1.0, 1.0, 1.0, 1.0, 1.0, 1.0, 1.0, 1.0, 1.0, 1.0, 1.0, 1.0, 1.0, 1.0, 1.0, 1.0, 1.0, 1.0, 1.0, 1.0, 1.0, 1.0, 1.0, 1.0, 1.0, 1.0, 1.0, 1.0, 1.0, 1.0, 1.0, 1.0, 1.0, 1.0, 1.0, 1.0, 1.0, 1.0, 1.0, 1.0, 1.0, 1.0, 1.0, 1.0, 1.0, 1.0, 1.0, 1.0, 1.0, 1.0, 1.0, 1.0, 1.0, 1.0, 1.0, 1.0, 1.0, 1.0, 1.0, 1.0, 1.0, 1.0, 1.0, 1.0, 1.0, 1.0, 1.0, 1.0, 1.0, 1.0, 1.0, 1.0, 1.0, 1.0, 1.0, 1.0, 1.0, 1.0, 1.0, 1.0, 1.0, 1.0, 1.0, 1.0, 1.0, 1.0, 1.0, 1.0, 1.0, 1.0, 1.0, 1.0, 1.0, 1.0, 1.0, 1.0, 1.0, 1.0, 1.0, 1.0, 1.0, 1.0, 1.0, 1.0, 1.0, 1.0, 1.0, 1.0, 1.0, 1.0, 1.0, 1.0, 1.0, 1.0, 1.0, 1.0, 1.0, 1.0, 1.0, 1.0, 1.0, 1.0, 1.0, 1.0, 1.0, 1.0, 1.0, 1.0, 1.0, 1.0, 1.0, 1.0, 1.0, 1.0, 1.0, 1.0, 1.0, 1.0, 1.0, 1.0, 1.0, 1.0, 1.0, 1.0, 1.0, 1.0, 1.0, 1.0, 1.0, 1.0, 1.0, 1.0, 1.0, 1.0, 1.0, 1.0, 1.0, 1.0, 1.0, 1.0, 1.0, 1.0, 1.0, 1.0, 1.0, 1.0, 1.0, 1.0, 1.0, 1.0, 1.0, 1.0, 1.0, 1.0, 1.0, 1.0, 1.0, 1.0, 1.0, 1.0, 1.0, 1.0, 1.0, 1.0, 1.0, 1.0, 1.0, 1.0, 1.0, 1.0, 1.0, 1.0, 1.0, 1.0, 1.0, 1.0, 1.0, 1.0, 1.0, 1.0, 1.0, 1.0, 1.0, 1.0, 1.0, 1.0, 1.0, 1.0, 1.0, 1.0, 1.0, 1.0, 1.0, 1.0, 1.0, 1.0, 1.0, 1.0, 1.0, 1.0, 1.0, 1.0, 1.0, 1.0, 1.0, 1.0, 1.0, 1.0, 1.0, 1.0, 1.0, 1.0, 1.0, 1.0, 1.0, 1.0, 1.0, 1.0, 1.0, 1.0, 1.0, 1.0, 1.0, 1.0, 1.0, 1.0, 1.0, 1.0, 1.0, 1.0, 1.0, 1.0, 1.0, 1.0, 1.0, 1.0, 1.0, 1.0, 1.0, 1.0, 1.0, 1.0, 1.0, 1.0, 1.0, 1.0, 1.0, 1.0, 1.0, 1.0, 1.0, 1.0, 1.0, 1.0, 1.0, 1.0, 1.0, 1.0, 1.0, 1.0, 1.0, 1.0, 1.0, 1.0, 1.0, 1.0, 1.0, 1.0, 1.0, 1.0, 1.0, 1.0, 1.0, 1.0, 1.0, 1.0, 1.0, 1.0, 1.0, 1.0, 1.0, 1.0, 1.0, 1.0, 1.0, 1.0, 1.0, 1.0, 1.0, 1.0, 1.0, 1.0, 1.0, 1.0, 1.0, 1.0, 1.0, 1.0, 1.0, 1.0, 1.0, 1.0, 1.0, 1.0, 1.0, 1.0, 1.0, 1.0, 1.0, 1.0, 1.0, 1.0, 1.0, 1.0, 1.0, 1.0, 1.0, 1.0, 1.0, 1.0, 1.0, 1.0, 1.0, 1.0, 1.0, 1.0, 1.0, 1.0, 1.0, 1.0, 1.0, 1.0, 1.0, 1.0, 1.0, 1.0, 1.0, 1.0, 1.0, 1.0, 1.0, 1.0, 1.0, 1.0, 1.0, 1.0, 1.0, 1.0, 1.0, 1.0, 1.0, 1.0, 1.0, 1.0, 1.0, 1.0, 1.0, 1.0, 1.0, 1.0, 1.0, 1.0, 1.0, 1.0, 1.0, 1.0, 1.0, 1.0, 1.0, 1.0, 1.0, 1.0, 1.0, 1.0, 1.0, 1.0, 1.0, 1.0, 1.0, 1.0, 1.0, 1.0, 1.0, 1.0, 1.0, 1.0, 1.0])
me_cube_006.materials.append(mat_abejide)
me_cube_006.materials.append(mat_tunica)
me_cube_006.use_remesh_preserve_volume = False
me_cube_006.use_remesh_preserve_attributes = False
me_cube_006.use_mirror_vertex_groups = False
me_cube_006.update()
me_cube_006.normals_split_custom_set([tuple(v) for v in zip(*[iter([0.007896, -0.6796, 0.7336, 0.007896, -0.6796, 0.7336, 0.007896, -0.6796, 0.7336, 0.007896, -0.6796, 0.7336, -0.007906, 0.6792, -0.7339, -0.007906, 0.6792, -0.7339, -0.007906, 0.6792, -0.7339, -0.007906, 0.6792, -0.7339, -0.9958, -0.08028, -0.04328, -0.9958, -0.08028, -0.04328, -0.9958, -0.08028, -0.04328, -0.9958, -0.08028, -0.04328, 0.7803, 0.6008, 0.1736, 0.7803, 0.6008, 0.1736, 0.7803, 0.6008, 0.1736, 0.7803, 0.6008, 0.1736, -0.03404, -0.6371, -0.7701, -0.03404, -0.6371, -0.7701, -0.03404, -0.6371, -0.7701, -0.03404, -0.6371, -0.7701, 0.9886, -0.108, -0.1048, 0.9886, -0.108, -0.1048, 0.9886, -0.108, -0.1048, 0.9886, -0.108, -0.1048, -0.001905, -0.3278, 0.9448, -0.001905, -0.3278, 0.9448, -0.001905, -0.3278, 0.9448, -0.001905, -0.3278, 0.9448, -0.796, 0.5849, 0.1562, -0.796, 0.5849, 0.1562, -0.796, 0.5849, 0.1562, -0.796, 0.5849, 0.1562, 0.001903, 0.3279, -0.9447, 0.001903, 0.3279, -0.9447, 0.001903, 0.3279, -0.9447, 0.001903, 0.3279, -0.9447, -0.01825, 0.9633, 0.2678, -0.01825, 0.9633, 0.2678, -0.01825, 0.9633, 0.2678, -0.01825, 0.9633, 0.2678, -0.7291, 0.6639, 0.1661, -0.7291, 0.6639, 0.1661, -0.7291, 0.6639, 0.1661, -0.7291, 0.6639, 0.1661, 0.7004, 0.6929, 0.1711, 0.7004, 0.6929, 0.1711, 0.7004, 0.6929, 0.1711, 0.7004, 0.6929, 0.1711, 0.01265, -0.9704, -0.2413, 0.01265, -0.9704, -0.2413, 0.01265, -0.9704, -0.2413, 0.01265, -0.9704, -0.2413, 0.02572, 0.3478, -0.9372, 0.02572, 0.3478, -0.9372, 0.02572, 0.3478, -0.9372, 0.02572, 0.3478, -0.9372, -0.007989, 0.9705, 0.241, -0.007989, 0.9705, 0.241, -0.007989, 0.9705, 0.241, -0.007989, 0.9705, 0.241, -0.02577, -0.3442, 0.9385, -0.02577, -0.3442, 0.9385, -0.02577, -0.3442, 0.9385, -0.02577, -0.3442, 0.9385, -0.857, 0.3644, 0.3644, -0.857, 0.3644, 0.3644, -0.857, 0.3644, 0.3644, -0.857, 0.3644, 0.3644, -1.899e-07, -0.7071, -0.7071, -1.899e-07, -0.7071, -0.7071, -1.899e-07, -0.7071, -0.7071, -1.899e-07, -0.7071, -0.7071, -5.889e-08, 0.9477, -0.3191, -5.889e-08, 0.9477, -0.3191, -5.889e-08, 0.9477, -0.3191, 2.897e-07, -0.5493, 0.8356, 2.897e-07, -0.5493, 0.8356, 2.897e-07, -0.5493, 0.8356, 0.857, 0.3644, 0.3644, 0.857, 0.3644, 0.3644, 0.857, 0.3644, 0.3644, 0.857, 0.3644, 0.3644, 1.139e-07, -0.7071, 0.7071, 1.139e-07, -0.7071, 0.7071, 1.139e-07, -0.7071, 0.7071, 1.139e-07, -0.7071, 0.7071, 0.7102, -0.4978, -0.4978, 0.7102, -0.4978, -0.4978, 0.7102, -0.4978, -0.4978, 0.7102, -0.4978, -0.4978, 0.7102, 0.4978, 0.4978, 0.7102, 0.4978, 0.4978, 0.7102, 0.4978, 0.4978, 0.7102, 0.4978, 0.4978, -0.7071, 0.5, 0.5, -0.7071, 0.5, 0.5, -0.7071, 0.5, 0.5, -0.7071, 0.5, 0.5, -2.134e-07, 0.7071, -0.7071, -2.134e-07, 0.7071, -0.7071, -2.134e-07, 0.7071, -0.7071, -2.134e-07, 0.7071, -0.7071, 0.7071, -0.5, -0.5, 0.7071, -0.5, -0.5, 0.7071, -0.5, -0.5, 0.7071, -0.5, -0.5, 0.0, -0.7071, 0.7071, 0.0, -0.7071, 0.7071, 0.0, -0.7071, 0.7071, 0.0, -0.7071, 0.7071, -0.7071, -0.5, -0.5, -0.7071, -0.5, -0.5, -0.7071, -0.5, -0.5, -0.7071, -0.5, -0.5, 0.7071, 0.5, 0.5, 0.7071, 0.5, 0.5, 0.7071, 0.5, 0.5, 0.7071, 0.5, 0.5, -0.7102, -0.4978, -0.4978, -0.7102, -0.4978, -0.4978, -0.7102, -0.4978, -0.4978, -0.7102, -0.4978, -0.4978, -0.7102, 0.4978, 0.4978, -0.7102, 0.4978, 0.4978, -0.7102, 0.4978, 0.4978, -0.7102, 0.4978, 0.4978, -0.7071, -0.5, -0.5, -0.7071, -0.5, -0.5, -0.7071, -0.5, -0.5, -0.7071, -0.5, -0.5, 0.7071, 0.5, 0.5, 0.7071, 0.5, 0.5, 0.7071, 0.5, 0.5, 0.7071, 0.5, 0.5, 1.422e-06, 0.7071, -0.7071, 1.422e-06, 0.7071, -0.7071, 1.422e-06, 0.7071, -0.7071, 1.422e-06, 0.7071, -0.7071, -0.7071, 0.5, 0.5, -0.7071, 0.5, 0.5, -0.7071, 0.5, 0.5, -0.7071, 0.5, 0.5, 0.7071, -0.5, -0.5, 0.7071, -0.5, -0.5, 0.7071, -0.5, -0.5, 0.7071, -0.5, -0.5, -0.7071, -0.5, -0.5, -0.7071, -0.5, -0.5, -0.7071, -0.5, -0.5, -0.7071, -0.5, -0.5, 0.7071, 0.5, 0.5, 0.7071, 0.5, 0.5, 0.7071, 0.5, 0.5, 0.7071, 0.5, 0.5, 1.422e-06, 0.7071, -0.7071, 1.422e-06, 0.7071, -0.7071, 1.422e-06, 0.7071, -0.7071, 1.422e-06, 0.7071, -0.7071, -0.7071, 0.5, 0.5, -0.7071, 0.5, 0.5, -0.7071, 0.5, 0.5, -0.7071, 0.5, 0.5, 0.7071, -0.5, -0.5, 0.7071, -0.5, -0.5, 0.7071, -0.5, -0.5, 0.7071, -0.5, -0.5, 1.263e-06, 0.7071, -0.7071, 1.263e-06, 0.7071, -0.7071, 1.263e-06, 0.7071, -0.7071, 1.263e-06, 0.7071, -0.7071, 1.263e-06, 0.7071, -0.7071, -1.41e-06, 0.7071, -0.7071, -1.41e-06, 0.7071, -0.7071, -1.41e-06, 0.7071, -0.7071, -1.41e-06, 0.7071, -0.7071, -1.41e-06, 0.7071, -0.7071, -9.729e-07, 0.7071, -0.7071, -9.729e-07, 0.7071, -0.7071, -9.729e-07, 0.7071, -0.7071, -9.729e-07, 0.7071, -0.7071, -9.729e-07, 0.7071, -0.7071, 1.204e-06, 0.7071, -0.7071, 1.204e-06, 0.7071, -0.7071, 1.204e-06, 0.7071, -0.7071, 1.204e-06, 0.7071, -0.7071, 1.204e-06, 0.7071, -0.7071, -7.636e-06, 0.7071, -0.7071, -7.636e-06, 0.7071, -0.7071, -7.636e-06, 0.7071, -0.7071, -7.636e-06, 0.7071, -0.7071, 1.0, 0.0, 3.113e-07, 1.0, 0.0, 3.113e-07, 1.0, 0.0, 3.113e-07, 1.0, 0.0, 3.113e-07, -1.0, 4.134e-07, -4.67e-07, -1.0, 4.134e-07, -4.67e-07, -1.0, 4.134e-07, -4.67e-07, -1.0, 4.134e-07, -4.67e-07, 2.32e-06, 0.7071, -0.7071, 2.32e-06, 0.7071, -0.7071, 2.32e-06, 0.7071, -0.7071, 2.32e-06, 0.7071, -0.7071, 0.0, -0.7071, -0.7071, 0.0, -0.7071, -0.7071, 0.0, -0.7071, -0.7071, 0.0, -0.7071, -0.7071, 2.427e-06, 0.7071, 0.7071, 2.427e-06, 0.7071, 0.7071, 2.427e-06, 0.7071, 0.7071, 2.427e-06, 0.7071, 0.7071, 0.0, 0.7071, 0.7071, 0.0, 0.7071, 0.7071, 0.0, 0.7071, 0.7071, 0.0, 0.7071, 0.7071, 0.0, -0.7071, -0.7071, 0.0, -0.7071, -0.7071, 0.0, -0.7071, -0.7071, 0.0, -0.7071, -0.7071, 0.0, 0.7071, -0.7071, 0.0, 0.7071, -0.7071, 0.0, 0.7071, -0.7071, 0.0, 0.7071, -0.7071, 0.0, 0.7071, -0.7071, 0.0, 0.7071, -0.7071, 0.0, 0.7071, -0.7071, 0.0, 0.7071, -0.7071, -4.561e-06, 0.7071, 0.7071, -4.561e-06, 0.7071, 0.7071, -4.561e-06, 0.7071, 0.7071, -4.561e-06, 0.7071, 0.7071, 0.0, -0.7071, -0.7071, 0.0, -0.7071, -0.7071, 0.0, -0.7071, -0.7071, 0.0, -0.7071, -0.7071, 0.0, -0.7071, -0.7071, 0.0, -0.7071, -0.7071, 0.0, -0.7071, -0.7071, 0.0, -0.7071, -0.7071, 0.0, 0.7071, 0.7071, 0.0, 0.7071, 0.7071, 0.0, 0.7071, 0.7071, 0.0, 0.7071, 0.7071, 0.0, 0.7071, -0.7071, 0.0, 0.7071, -0.7071, 0.0, 0.7071, -0.7071, 0.0, 0.7071, -0.7071, -3.041e-06, -0.7071, -0.7071, -3.041e-06, -0.7071, -0.7071, -3.041e-06, -0.7071, -0.7071, -3.041e-06, -0.7071, -0.7071, 0.0, -0.7071, -0.7071, 0.0, -0.7071, -0.7071, 0.0, -0.7071, -0.7071, 0.0, -0.7071, -0.7071, -3.041e-06, 0.7071, 0.7071, -3.041e-06, 0.7071, 0.7071, -3.041e-06, 0.7071, 0.7071, -3.041e-06, 0.7071, 0.7071, 2.32e-06, 0.7071, -0.7071, 2.32e-06, 0.7071, -0.7071, 2.32e-06, 0.7071, -0.7071, 2.32e-06, 0.7071, -0.7071, 0.0, 0.7071, -0.7071, 0.0, 0.7071, -0.7071, 0.0, 0.7071, -0.7071, 0.0, 0.7071, -0.7071, 0.0, -0.7071, -0.7071, 0.0, -0.7071, -0.7071, 0.0, -0.7071, -0.7071, 0.0, -0.7071, -0.7071, 0.0, 0.7071, 0.7071, 0.0, 0.7071, 0.7071, 0.0, 0.7071, 0.7071, 0.0, 0.7071, 0.7071, 0.0, 0.7071, 0.7071, 0.0, 0.7071, 0.7071, 0.0, 0.7071, 0.7071, 0.0, 0.7071, 0.7071, 2.281e-06, -0.7071, -0.7071, 2.281e-06, -0.7071, -0.7071, 2.281e-06, -0.7071, -0.7071, 2.281e-06, -0.7071, -0.7071, 0.0, 0.7071, -0.7071, 0.0, 0.7071, -0.7071, 0.0, 0.7071, -0.7071, 0.0, 0.7071, -0.7071, -1.0, 4.134e-07, -4.67e-07, -1.0, 4.134e-07, -4.67e-07, -1.0, 4.134e-07, -4.67e-07, -1.0, 4.134e-07, -4.67e-07, 1.0, -4.651e-07, 4.67e-07, 1.0, -4.651e-07, 4.67e-07, 1.0, -4.651e-07, 4.67e-07, 1.0, -4.651e-07, 4.67e-07, 0.0, 0.7071, 0.7071, 0.0, 0.7071, 0.7071, 0.0, 0.7071, 0.7071, 0.0, 0.7071, 0.7071, 0.0, 0.7071, -0.7071, 0.0, 0.7071, -0.7071, 0.0, 0.7071, -0.7071, 0.0, 0.7071, -0.7071, -0.7071, 0.5, 0.5, -0.7071, 0.5, 0.5, -0.7071, 0.5, 0.5, -0.7071, 0.5, 0.5, -4.393e-08, 0.7071, -0.7071, -4.393e-08, 0.7071, -0.7071, -4.393e-08, 0.7071, -0.7071, -4.393e-08, 0.7071, -0.7071, 0.7071, -0.5, -0.5, 0.7071, -0.5, -0.5, 0.7071, -0.5, -0.5, 0.7071, -0.5, -0.5, 0.0, -0.7071, 0.7071, 0.0, -0.7071, 0.7071, 0.0, -0.7071, 0.7071, 0.0, -0.7071, 0.7071, -0.7071, -0.5, -0.5, -0.7071, -0.5, -0.5, -0.7071, -0.5, -0.5, -0.7071, -0.5, -0.5, 0.7071, 0.5, 0.5, 0.7071, 0.5, 0.5, 0.7071, 0.5, 0.5, 0.7071, 0.5, 0.5, -0.857, 0.3644, 0.3644, -0.857, 0.3644, 0.3644, -0.857, 0.3644, 0.3644, -0.857, 0.3644, 0.3644, -2.374e-07, -0.7071, -0.7071, -2.374e-07, -0.7071, -0.7071, -2.374e-07, -0.7071, -0.7071, -2.374e-07, -0.7071, -0.7071, -4.711e-07, 0.9477, -0.3191, -4.711e-07, 0.9477, -0.3191, -4.711e-07, 0.9477, -0.3191, 2.575e-07, -0.5493, 0.8356, 2.575e-07, -0.5493, 0.8356, 2.575e-07, -0.5493, 0.8356, 0.857, 0.3644, 0.3644, 0.857, 0.3644, 0.3644, 0.857, 0.3644, 0.3644, 0.857, 0.3644, 0.3644, 0.2363, -0.6871, -0.6871, 0.2363, -0.6871, -0.6871, 0.2363, -0.6871, -0.6871, 0.2363, -0.6871, -0.6871, 0.2363, -0.6871, -0.6871, 0.2363, -0.6871, -0.6871, 0.2363, -0.6871, -0.6871, 0.2363, -0.6871, -0.6871, -0.2363, 0.6871, 0.6871, -0.2363, 0.6871, 0.6871, -0.2363, 0.6871, 0.6871, -0.2363, 0.6871, 0.6871, 4.66e-06, 0.7071, -0.7071, 4.66e-06, 0.7071, -0.7071, 4.66e-06, 0.7071, -0.7071, 4.66e-06, 0.7071, -0.7071, 3.107e-06, 0.7071, -0.7071, 3.107e-06, 0.7071, -0.7071, 3.107e-06, 0.7071, -0.7071, 3.107e-06, 0.7071, -0.7071, 0.2363, -0.6871, -0.6871, 0.2363, -0.6871, -0.6871, 0.2363, -0.6871, -0.6871, 0.2363, -0.6871, -0.6871, -0.2363, 0.6871, 0.6871, -0.2363, 0.6871, 0.6871, -0.2363, 0.6871, 0.6871, -0.2363, 0.6871, 0.6871, -0.2363, 0.6871, 0.6871, -0.2363, 0.6871, 0.6871, -0.2363, 0.6871, 0.6871, -0.2363, 0.6871, 0.6871, 0.2363, -0.6871, -0.6871, 0.2363, -0.6871, -0.6871, 0.2363, -0.6871, -0.6871, 0.2363, -0.6871, -0.6871, 4.66e-06, 0.7071, -0.7071, 4.66e-06, 0.7071, -0.7071, 4.66e-06, 0.7071, -0.7071, 4.66e-06, 0.7071, -0.7071, -0.9717, -0.1671, -0.1671, -0.9717, -0.1671, -0.1671, -0.9717, -0.1671, -0.1671, -0.9717, -0.1671, -0.1671, 0.9717, 0.1671, 0.1671, 0.9717, 0.1671, 0.1671, 0.9717, 0.1671, 0.1671, 0.9717, 0.1671, 0.1671, -0.2363, 0.6871, 0.6871, -0.2363, 0.6871, 0.6871, -0.2363, 0.6871, 0.6871, -0.2363, 0.6871, 0.6871, -3.884e-06, 0.7071, -0.7071, -3.884e-06, 0.7071, -0.7071, -3.884e-06, 0.7071, -0.7071, -3.884e-06, 0.7071, -0.7071, -0.2363, -0.6871, -0.6871, -0.2363, -0.6871, -0.6871, -0.2363, -0.6871, -0.6871, -0.2363, -0.6871, -0.6871, -0.2363, -0.6871, -0.6871, -0.2363, -0.6871, -0.6871, -0.2363, -0.6871, -0.6871, -0.2363, -0.6871, -0.6871, 0.2363, 0.6871, 0.6871, 0.2363, 0.6871, 0.6871, 0.2363, 0.6871, 0.6871, 0.2363, 0.6871, 0.6871, 4.855e-07, 0.7071, -0.7071, 4.855e-07, 0.7071, -0.7071, 4.855e-07, 0.7071, -0.7071, 4.855e-07, 0.7071, -0.7071, -2.524e-06, 0.7071, -0.7071, -2.524e-06, 0.7071, -0.7071, -2.524e-06, 0.7071, -0.7071, -2.524e-06, 0.7071, -0.7071, -0.2363, -0.6871, -0.6871, -0.2363, -0.6871, -0.6871, -0.2363, -0.6871, -0.6871, -0.2363, -0.6871, -0.6871, 0.2363, 0.6871, 0.6871, 0.2363, 0.6871, 0.6871, 0.2363, 0.6871, 0.6871, 0.2363, 0.6871, 0.6871, 0.2363, 0.6871, 0.6871, 0.2363, 0.6871, 0.6871, 0.2363, 0.6871, 0.6871, 0.2363, 0.6871, 0.6871, -0.2363, -0.6871, -0.6871, -0.2363, -0.6871, -0.6871, -0.2363, -0.6871, -0.6871, -0.2363, -0.6871, -0.6871, 2.427e-06, 0.7071, -0.7071, 2.427e-06, 0.7071, -0.7071, 2.427e-06, 0.7071, -0.7071, 2.427e-06, 0.7071, -0.7071, 0.9717, -0.1671, -0.1671, 0.9717, -0.1671, -0.1671, 0.9717, -0.1671, -0.1671, 0.9717, -0.1671, -0.1671, -0.9717, 0.1671, 0.1671, -0.9717, 0.1671, 0.1671, -0.9717, 0.1671, 0.1671, -0.9717, 0.1671, 0.1671, 0.2363, 0.6871, 0.6871, 0.2363, 0.6871, 0.6871, 0.2363, 0.6871, 0.6871, 0.2363, 0.6871, 0.6871, -1.942e-06, 0.7071, -0.7071, -1.942e-06, 0.7071, -0.7071, -1.942e-06, 0.7071, -0.7071, -1.942e-06, 0.7071, -0.7071, -1.139e-07, -0.2588, 0.9659, -1.139e-07, -0.2588, 0.9659, -1.139e-07, -0.2588, 0.9659, 0.7108, -0.4963, -0.4984, 0.7108, -0.4963, -0.4984, 0.7108, -0.4963, -0.4984, 0.7108, -0.4963, -0.4984, 0.0, 0.2531, -0.9674, 0.0, 0.2531, -0.9674, 0.0, 0.2531, -0.9674, 0.0, 0.7009, -0.7133, 0.0, 0.7009, -0.7133, 0.0, 0.7009, -0.7133, -0.7108, -0.4963, -0.4984, -0.7108, -0.4963, -0.4984, -0.7108, -0.4963, -0.4984, -0.7108, -0.4963, -0.4984, 1.993e-07, -0.7071, 0.7071, 1.993e-07, -0.7071, 0.7071, 1.993e-07, -0.7071, 0.7071, 9.474e-08, -0.4704, 0.8825, 9.474e-08, -0.4704, 0.8825, 9.474e-08, -0.4704, 0.8825, 9.474e-08, -0.4704, 0.8825, 0.7115, 0.6795, 0.1789, 0.7115, 0.6795, 0.1789, 0.7115, 0.6795, 0.1789, 0.7115, 0.6795, 0.1789, 1.0, 3.057e-07, 3.119e-07, 1.0, 3.057e-07, 3.119e-07, 1.0, 3.057e-07, 3.119e-07, -1.0, 3.057e-07, -4.151e-08, -1.0, 3.057e-07, -4.151e-08, -1.0, 3.057e-07, -4.151e-08, -0.7115, 0.6795, 0.1789, -0.7115, 0.6795, 0.1789, -0.7115, 0.6795, 0.1789, -0.7115, 0.6795, 0.1789, 0.9969, -0.07274, -0.02972, 0.9969, -0.07274, -0.02972, 0.9969, -0.07274, -0.02972, 0.9969, -0.07274, -0.02972, -0.9943, -0.08007, -0.07022, -0.9943, -0.08007, -0.07022, -0.9943, -0.08007, -0.07022, -0.9943, -0.08007, -0.07022, -0.005041, 0.4189, -0.908, -0.005041, 0.4189, -0.908, -0.005041, 0.4189, -0.908, -0.005041, 0.4189, -0.908, 0.005053, -0.4207, 0.9072, 0.005053, -0.4207, 0.9072, 0.005053, -0.4207, 0.9072, 0.005053, -0.4207, 0.9072])] * 3)])
me_cube_008 = bpy.data.meshes.new('Cube.008')
me_cube_008.from_pydata([(-0.6488, -2.72, -0.2848), (-0.6488, -2.72, 0.2945), (-0.6488, -0.7858, -0.2848), (-0.6488, -0.7858, 0.2945), (0.6475, -2.72, -0.2848), (0.6475, -2.72, 0.2945), (0.6475, -0.7858, -0.2848), (0.6475, -0.7858, 0.2945), (0.4302, 4.879, 0.1974), (0.4302, 4.879, -0.1877), (0.4302, -3.501, 0.1974), (0.4302, -3.501, -0.1877), (-0.4315, 4.879, 0.1974), (-0.4315, 4.879, -0.1877), (-0.4315, -3.501, 0.1974), (-0.4315, -3.501, -0.1877), (-0.6488, 2.222, -0.2848), (-0.6488, 2.222, 0.2945), (-0.6488, 4.157, -0.2848), (-0.6488, 4.157, 0.2945), (0.6475, 2.222, -0.2848), (0.6475, 2.222, 0.2945), (0.6475, 4.157, -0.2848), (0.6475, 4.157, 0.2945)], [], [(0, 1, 3, 2), (2, 3, 7, 6), (6, 7, 5, 4), (4, 5, 1, 0), (2, 6, 4, 0), (7, 3, 1, 5), (13, 9, 11, 15), (11, 10, 14, 15), (9, 8, 10, 11), (13, 12, 8, 9), (15, 14, 12, 13), (16, 17, 19, 18), (18, 19, 23, 22), (22, 23, 21, 20), (20, 21, 17, 16), (18, 22, 20, 16), (23, 19, 17, 21), (8, 12, 14, 10)])
_uv = me_cube_008.uv_layers.new(name='UVMap')
_uv.uv.foreach_set('vector', [0.5364, 0.2241, 0.4649, 0.2241, 0.4649, 0.3913, 0.5364, 0.3913, 0.6016, 0.3913, 0.5364, 0.3913, 0.5364, 0.4541, 0.6016, 0.4541, 0.6731, 0.3913, 0.6016, 0.3913, 0.6016, 0.2241, 0.6731, 0.2241, 0.5364, 0.1564, 0.6016, 0.1564, 0.6016, 0.2241, 0.5364, 0.2241, 0.3999, 0.3913, 0.4649, 0.3913, 0.4649, 0.2241, 0.3999, 0.2241, 0.6016, 0.3913, 0.5364, 0.3913, 0.5364, 0.2241, 0.6016, 0.2241, 0.09606, 0.9434, 0.1461, 0.9434, 0.1461, 0.05864, 0.09606, 0.05864, 0.2012, 0.006499, 0.2515, 0.006499, 0.2515, 0.05864, 0.2012, 0.05864, 0.3065, 0.9434, 0.2515, 0.9434, 0.2515, 0.05864, 0.3065, 0.05864, 0.2515, 0.9434, 0.2012, 0.9434, 0.2012, 0.9918, 0.2515, 0.9918, 0.2012, 0.05864, 0.1461, 0.05864, 0.1461, 0.9434, 0.2012, 0.9434, 0.7501, 0.6676, 0.6787, 0.6676, 0.6787, 0.8348, 0.7501, 0.8348, 0.8154, 0.8348, 0.7501, 0.8348, 0.7501, 0.8976, 0.8154, 0.8976, 0.8869, 0.8348, 0.8154, 0.8348, 0.8154, 0.6676, 0.8869, 0.6676, 0.7501, 0.5999, 0.8154, 0.5999, 0.8154, 0.6676, 0.7501, 0.6676, 0.6137, 0.8348, 0.6787, 0.8348, 0.6787, 0.6676, 0.6137, 0.6676, 0.8154, 0.8348, 0.7501, 0.8348, 0.7501, 0.6676, 0.8154, 0.6676, 0.2515, 0.9434, 0.2012, 0.9434, 0.2012, 0.05864, 0.2515, 0.05864])
me_cube_008.materials.append(mat_espada_bastao)
me_cube_008.use_remesh_preserve_volume = False
me_cube_008.use_remesh_preserve_attributes = False
me_cube_008.use_mirror_vertex_groups = False
me_cube_008.update()
me_cube = bpy.data.meshes.new('Cube')
me_cube.from_pydata([(-1.0, -1.0, -1.0), (-1.0, -1.0, 2.388), (-1.0, 1.0, -1.0), (-1.0, 1.0, 2.388), (1.0, -1.0, -1.0), (1.0, -1.0, 2.388), (1.0, 1.0, -1.0), (1.0, 1.0, 2.388)], [], [(0, 1, 3, 2), (2, 3, 7, 6), (6, 7, 5, 4), (4, 5, 1, 0), (2, 6, 4, 0), (7, 3, 1, 5)])
me_cube.materials.append(mat_material)
me_cube.use_remesh_preserve_volume = False
me_cube.use_remesh_preserve_attributes = False
me_cube.use_mirror_vertex_groups = False
me_cube.update()
arm_armature = bpy.data.armatures.new('Armature')  # bones are not reproduced

# ---- objects
ob_osso = bpy.data.objects.new('Osso', arm_armature)
ob_plane = bpy.data.objects.new('Plane', me_plane)
ob_corpo = bpy.data.objects.new('Corpo', me_cube_006)
ob_amud = bpy.data.objects.new('Amud', me_cube_008)
ob_inimigo = bpy.data.objects.new('Inimigo', me_cube)

# ---- transforms, parenting, visibility, modifiers, constraints
ob_osso.location = (0.02446, 0.01237, 1.073)
ob_osso.scale = (1.4, 1.4, 1.4)
ob_osso.show_in_front = True
ob_osso.lineart.crease_threshold = 0.0
ob_plane.location = (0.03407, 0.01959, 0.3886)
ob_plane.scale = (10.36, 10.36, 10.36)
ob_plane.lineart.crease_threshold = 0.0
ob_corpo.parent = ob_osso
ob_corpo.matrix_parent_inverse = Matrix(((1.0, 0.0, 0.0, 2.432), (0.0, 1.0, 0.0, -0.2829), (0.0, 0.0, 1.0, -0.161), (0.0, 0.0, 0.0, 1.0)))
ob_corpo.location = (-2.432, 0.2829, 0.161)
ob_corpo.rotation_euler = (0.7854, 7.918e-14, -3.142)
ob_corpo.scale = (0.5049, 0.5049, 0.5049)
ob_corpo.lineart.crease_threshold = 0.0
_vg = ob_corpo.vertex_groups.new(name='Bone')
for _i, _w in zip([0, 1, 2, 3, 4, 5, 6, 7, 8, 9, 10, 11, 12, 13, 14, 15, 16, 17, 18, 19, 152, 153, 154, 155, 156, 157, 158, 159, 160, 161, 162, 163, 164, 165], [1.0, 1.0, 1.0, 1.0, 1.0, 1.0, 1.0, 1.0, 1.0, 1.0, 1.0, 1.0, 1.0, 0.9903, 1.0, 1.0, 1.0, 1.0, 1.0, 1.0, 1.0, 1.0, 1.0, 1.0, 1.0, 1.0, 1.0, 1.0, 1.0, 1.0, 1.0, 1.0, 1.0, 1.0]): _vg.add([_i], _w, 'REPLACE')
_vg = ob_corpo.vertex_groups.new(name='Bone.002')
for _i, _w in zip([26, 27, 29, 36, 37, 38, 39, 40, 41, 42, 43, 44, 45, 46, 47, 48, 49, 50, 51, 52, 53, 54, 55, 56, 57, 112, 113, 114, 115, 116, 117, 118, 119, 120, 121, 122, 123, 124, 125, 126, 127, 128, 129, 130, 131, 132, 133, 134, 135, 136, 137, 138, 139, 140, 141, 142, 143, 144, 145, 146, 147, 148, 149, 150, 151], [0.9986, 1.0, 0.0, 0.999, 1.0, 0.942, 1.0, 1.0, 1.0, 1.0, 1.0, 1.0, 1.0, 1.0, 0.997, 1.0, 0.9337, 1.0, 1.0, 1.0, 1.0, 1.0, 1.0, 1.0, 1.0, 1.0, 0.9987, 1.0, 1.0, 1.0, 1.0, 1.0, 1.0, 1.0, 1.0, 1.0, 1.0, 1.0, 1.0, 1.0, 1.0, 0.9945, 1.0, 1.0, 1.0, 1.0, 0.9657, 1.0, 1.0, 1.0, 1.0, 1.0, 1.0, 1.0, 1.0, 1.0, 1.0, 0.9998, 1.0, 1.0, 1.0, 1.0, 1.0, 1.0, 1.0]): _vg.add([_i], _w, 'REPLACE')
_vg = ob_corpo.vertex_groups.new(name='Bone.003')
for _i, _w in zip([98, 99, 100, 101, 102, 103, 104, 105], [1.0, 1.0, 0.9318, 1.0, 1.0, 0.9348, 1.0, 0.9202]): _vg.add([_i], _w, 'REPLACE')
_vg = ob_corpo.vertex_groups.new(name='Bone.004')
for _i, _w in zip([27, 36, 39, 40, 41, 42, 43, 44, 45, 46, 47, 48, 49, 50, 51, 52, 53, 54, 55, 56, 57, 58, 59, 60, 61, 62, 63, 64, 65, 66, 67, 68, 69, 70, 71, 72, 73, 74, 75, 76, 77, 78, 79, 80, 81, 83, 84, 86, 87, 89, 91, 94, 95, 96, 97, 112, 113, 114, 115, 117, 118, 120, 121, 123, 125, 128, 129, 130, 131, 132, 133, 134, 135, 137, 138, 140, 141, 143, 145, 148, 149, 150, 151, 160, 161], [1.048e-05, 0.0, 5.672e-06, 0.0, 1.572e-15, 3.492e-06, 1.047e-12, 0.0002784, 8.326e-15, 3.379e-06, 5.707e-11, 5.643e-07, 5.262e-14, 1.125e-28, 2.752e-06, 7.575e-30, 1.793e-07, 0.0001766, 1.434e-10, 1.74e-06, 1.539e-09, 2.143e-11, 1.68e-19, 3.975e-19, 1.577e-26, 1.0, 1.0, 1.0, 1.0, 1.0, 0.999, 0.9922, 1.0, 1.0, 1.0, 1.0, 1.0, 6.108e-18, 4.556e-22, 2.512e-26, 3.095e-22, 0.0, 0.0, 0.0, 0.0, 0.0, 0.0, 0.0, 0.0, 0.0, 0.0, 0.0, 0.0, 0.0, 0.0, 0.0, 0.0, 0.0, 0.0, 0.0, 0.0, 0.0, 0.0, 0.0, 0.0, 0.0, 0.0, 0.0, 0.0, 0.0, 0.0, 0.0, 0.0, 0.0, 0.0, 0.0, 0.0, 0.0, 0.0, 0.0, 0.0, 0.0, 0.0, 0.0, 0.0]): _vg.add([_i], _w, 'REPLACE')
_vg = ob_corpo.vertex_groups.new(name='Bone.007')
for _i, _w in zip([37, 40, 41, 46, 47, 49, 50, 51, 52, 53, 54, 55, 56, 57, 65, 78, 79, 80, 81, 82, 83, 84, 85, 86, 87, 88, 89, 90, 91, 92, 93, 94, 95, 96, 97, 101, 112, 113, 114, 115, 116, 117, 118, 119, 120, 121, 122, 123, 124, 125, 126, 127, 128, 129, 130, 131, 132, 133, 134, 135, 136, 137, 138, 139, 140, 141, 142, 143, 144, 145, 146, 147, 148, 149, 150, 151, 160], [0.0, 0.0, 0.0, 0.0, 0.0, 0.0, 0.0, 0.0, 0.0, 0.0, 0.0, 0.0, 0.0, 0.0, 0.0, 1.0, 1.0, 1.0, 1.0, 0.0, 0.0, 2.803e-45, 3.49e-05, 0.9993, 1.0, 0.9361, 1.0, 0.0131, 5.873e-29, 6.861e-36, 7.892e-37, 1.0, 1.0, 1.0, 1.0, 0.0, 3.567e-19, 5.251e-12, 3.012e-13, 6.658e-05, 0.0, 0.0, 0.0, 3.527e-23, 0.0, 0.0, 2.734e-32, 4.106e-15, 2.196e-12, 1.694e-32, 0.0, 5.347e-39, 3.505e-05, 3.642e-07, 3.479e-08, 2.817e-08, 4.805e-14, 9.603e-07, 0.0, 5.041e-08, 0.0, 0.0, 0.0, 4.251e-28, 4.33e-22, 1.71e-21, 2.247e-20, 2.939e-07, 7.212e-12, 5.873e-29, 9.273e-37, 1.023e-42, 4.286e-05, 4.406e-05, 1.107e-14, 7.108e-07, 0.0]): _vg.add([_i], _w, 'REPLACE')
_vg = ob_corpo.vertex_groups.new(name='Bone.001')
_vg.add([106, 107, 108, 109, 110, 111], 1.0, 'REPLACE')
_vg = ob_corpo.vertex_groups.new(name='Bone.005')
for _i, _w in zip([27, 36, 37, 38, 39, 40, 41, 42, 43, 44, 45, 46, 47, 48, 49, 50, 51, 52, 53, 54, 55, 56, 57, 58, 59, 60, 61, 62, 63, 64, 65, 66, 67, 68, 69, 70, 71, 72, 73, 74, 75, 76, 77, 78, 79, 80, 81, 82, 83, 84, 85, 86, 87, 88, 89, 90, 91, 92, 93, 94, 95, 96, 97, 112, 113, 114, 115, 116, 117, 118, 119, 120, 121, 122, 123, 124, 125, 126, 127, 128, 129, 130, 131, 132, 133, 134, 135, 136, 137, 138, 139, 140, 141, 142, 143, 144, 145, 146, 147, 148, 149, 150, 151, 160, 161], [1.709e-08, 5.133e-05, 5.701e-14, 3.827e-12, 3.575e-13, 1.092e-11, 3.877e-09, 0.0003426, 2.855e-34, 8.935e-12, 3.296e-29, 9.149e-29, 9.069e-11, 1.683e-19, 2.293e-18, 4.251e-22, 0.003222, 1.831e-13, 5.043e-14, 0.002681, 1.617e-07, 5.12e-10, 1.696e-09, 0.0, 0.0, 0.0, 0.0, 0.0, 0.0, 0.0, 0.0, 0.0, 0.0, 0.0, 0.0, 0.0, 0.0, 0.0, 0.0, 0.0, 0.0, 0.0, 0.0, 6.646e-29, 1.442e-13, 2.895e-34, 1.251e-13, 1.0, 1.0, 1.0, 1.0, 1.0, 1.0, 1.0, 1.0, 0.9119, 1.0, 1.0, 1.0, 2.434e-26, 7.326e-15, 2.764e-26, 2.113e-25, 5.151e-30, 3.809e-14, 2.54e-37, 1.251e-13, 2.581e-14, 7.181e-05, 1.824e-31, 2.263e-07, 2.149e-05, 4.782e-06, 1.582e-10, 5.326e-08, 0.0, 3.979e-05, 1.133e-12, 1.62e-05, 1.145e-29, 7.326e-15, 2.819e-34, 9.14e-31, 5.322e-41, 5.515e-21, 8.209e-38, 1.64e-16, 1.4e-07, 2.805e-20, 6.191e-28, 9.741e-09, 6.015e-11, 2.056e-16, 1.54e-13, 9.587e-14, 2.801e-10, 1.001e-05, 3.124e-08, 1.02e-12, 5.498e-33, 6.675e-16, 1.385e-32, 1.04e-31, 0.0, 0.0]): _vg.add([_i], _w, 'REPLACE')
_vg = ob_corpo.vertex_groups.new(name='Bone.008')
for _i, _w in zip([28, 29, 30, 31, 32, 33, 34, 35], [0.8797, 1.0, 0.8831, 0.9996, 0.901, 1.0, 0.9748, 1.0]): _vg.add([_i], _w, 'REPLACE')
_vg = ob_corpo.vertex_groups.new(name='Bone.009')
for _i, _w in zip([20, 22, 24, 25, 98, 99, 100, 101, 102, 103, 104, 105, 110, 111, 154, 155, 156, 157, 159], [0.0, 0.0, 0.0, 0.0, 1.105e-09, 1.483e-20, 1.153e-22, 1.351e-20, 1.399e-07, 4.123e-10, 7.081e-08, 2.173e-10, 0.0, 0.0, 0.0, 0.0, 0.0, 0.0, 0.0]): _vg.add([_i], _w, 'REPLACE')
_vg = ob_corpo.vertex_groups.new(name='Bone.010')
for _i, _w in zip([23, 28, 29, 30, 31, 32, 33, 34, 35, 152, 153, 158], [0.0, 3.483e-10, 1.07e-15, 3.398e-12, 1.571e-07, 5.79e-05, 1.82e-12, 4.956e-09, 7.785e-10, 0.0, 0.0, 0.0]): _vg.add([_i], _w, 'REPLACE')
_vg = ob_corpo.vertex_groups.new(name='Bone.011')
_vg.add([20, 21, 22, 23, 24, 25], 1.0, 'REPLACE')
_vg = ob_corpo.vertex_groups.new(name='Bone.006')
for _i, _w in zip([26, 27, 36, 38, 39, 40, 41, 42, 43, 44, 45, 46, 47, 48, 49, 50, 51, 52, 53, 54, 55, 56, 57, 58, 59, 60, 61, 62, 63, 64, 65, 66, 67, 68, 69, 70, 71, 72, 73, 74, 75, 76, 77, 78, 79, 80, 81, 82, 83, 84, 85, 86, 87, 88, 89, 90, 91, 92, 93, 94, 95, 96, 97, 112, 113, 114, 115, 116, 117, 118, 119, 120, 121, 122, 123, 124, 125, 126, 127, 128, 129, 130, 131, 132, 133, 134, 135, 136, 137, 138, 139, 140, 141, 142, 143, 144, 145, 146, 147, 148, 149, 150, 151, 160, 161], [0.0, 5.243e-19, 1.493e-09, 1.144e-09, 5.294e-34, 0.0, 7.142e-27, 9.232e-18, 0.0, 1.973e-18, 7.899e-30, 4.092e-12, 2.01e-17, 7.621e-06, 1.862e-17, 3.35e-40, 2.281e-13, 3.864e-35, 8.595e-13, 7.422e-16, 1.382e-05, 4.388e-15, 1.292e-06, 1.0, 1.0, 1.0, 1.0, 3.742e-37, 3.159e-35, 1.253e-09, 9.032e-27, 1.0, 1.0, 0.9993, 1.0, 0.05533, 5.5e-34, 0.01676, 0.008399, 1.0, 1.0, 1.0, 1.0, 0.0, 0.0, 0.0, 0.0, 0.0, 0.0, 0.0, 0.0, 0.0, 0.0, 0.0, 0.0, 0.0, 0.0, 0.0, 0.0, 0.0, 0.0, 0.0, 0.0, 0.0, 0.0, 0.0, 0.0, 0.0, 0.0, 0.0, 0.0, 0.0, 0.0, 0.0, 0.0, 0.0, 0.0, 0.0, 0.0, 0.0, 0.0, 0.0, 0.0, 0.0, 0.0, 0.0, 0.0, 0.0, 0.0, 0.0, 0.0, 0.0, 0.0, 0.0, 0.0, 0.0, 0.0, 0.0, 0.0, 0.0, 0.0, 0.0, 0.0, 0.0, 0.0]): _vg.add([_i], _w, 'REPLACE')
_vg = ob_corpo.vertex_groups.new(name='Bone.012')
for _i, _w in zip([30, 33, 35, 100, 103, 105], [0.0, 0.0, 0.0, 0.0, 0.0, 0.0]): _vg.add([_i], _w, 'REPLACE')
_m = ob_corpo.modifiers.new('Armature', 'ARMATURE')
_m.object = ob_osso
ob_amud.parent = ob_osso
ob_amud.matrix_parent_inverse = Matrix(((1.0, 0.0, 0.0, 2.432), (0.0, 1.0, 0.0, -0.2829), (0.0, 0.0, 1.0, -0.161), (0.0, 0.0, 0.0, 1.0)))
ob_amud.location = (-3.051, -0.1143, 0.4118)
ob_amud.scale = (0.1181, 0.2648, 0.2648)
ob_amud.lineart.crease_threshold = 0.0
_vg = ob_amud.vertex_groups.new(name='Bone')
_vg = ob_amud.vertex_groups.new(name='Bone.003')
_vg = ob_amud.vertex_groups.new(name='Bone.006')
_vg = ob_amud.vertex_groups.new(name='Bone.007')
_vg = ob_amud.vertex_groups.new(name='Bone.008')
_vg = ob_amud.vertex_groups.new(name='Bone.009')
_vg = ob_amud.vertex_groups.new(name='Bone.004')
_vg = ob_amud.vertex_groups.new(name='Bone.010')
for _i, _w in zip([0, 1, 2, 3, 4, 5, 6, 7, 8, 9, 10, 11, 12, 13, 14, 15, 16, 17, 18, 19, 20, 21, 22, 23], [1.0, 1.0, 1.0, 0.9997, 1.0, 1.0, 1.0, 0.892, 1.0, 1.0, 1.0, 1.0, 1.0, 1.0, 1.0, 1.0, 1.0, 1.0, 1.0, 0.9999, 1.0, 1.0, 1.0, 0.9995]): _vg.add([_i], _w, 'REPLACE')
_vg = ob_amud.vertex_groups.new(name='Bone.012')
for _i, _w in zip([0, 1, 2, 3, 4, 5, 6, 7, 8, 9, 10, 11, 12, 13, 14, 15, 16, 17, 18, 19, 20, 21, 22, 23], [1.0, 1.0, 1.0, 1.0, 0.9979, 1.0, 1.0, 1.0, 1.0, 1.0, 1.0, 0.9998, 1.0, 1.0, 1.0, 1.0, 1.0, 1.0, 1.0, 1.0, 1.0, 1.0, 1.0, 1.0]): _vg.add([_i], _w, 'REPLACE')
_vg = ob_amud.vertex_groups.new(name='Bone.001')
_vg = ob_amud.vertex_groups.new(name='Bone.005')
_vg = ob_amud.vertex_groups.new(name='Bone.002')
_vg = ob_amud.vertex_groups.new(name='Bone.011')
for _i, _w in zip([0, 1, 2, 3, 4, 5, 6, 7], [0.001855, 6.22e-10, 1.086e-11, 2.449e-13, 0.02119, 1.801e-14, 0.01175, 3.343e-19]): _vg.add([_i], _w, 'REPLACE')
_m = ob_amud.modifiers.new('Armature', 'ARMATURE')
_m.object = ob_osso
ob_inimigo.location = (0.223, -5.989, 1.606)
ob_inimigo.scale = (0.5851, 0.5851, 0.5851)
ob_inimigo.lineart.crease_threshold = 0.0

# ---- collection membership
col_collection_1.objects.link(ob_osso)
col_collection_1.objects.link(ob_plane)
col_collection_2.objects.link(ob_corpo)
col_collection_2.objects.link(ob_amud)
col_collection_3.objects.link(ob_inimigo)

# ---- scene / render settings (as saved in the file)
scene.frame_start = 40; scene.frame_end = 72; scene.frame_set(72)
scene.render.engine = 'BLENDER_EEVEE_NEXT'
scene.render.resolution_percentage = 50
scene.render.dither_intensity = 0.0
scene.cycles.use_denoising = False
scene.cycles.samples = 128
scene.cycles.sampling_pattern = 'TABULATED_SOBOL'
scene.cycles.light_sampling_threshold = 0.0
scene.cycles.use_adaptive_sampling = False
scene.cycles.use_light_tree = False
scene.cycles.blur_glossy = 0.0
scene.cycles.sample_clamp_indirect = 0.0
scene.view_settings.view_transform = 'Standard'
bpy.context.view_layer.update()

# ---- added for rendering (the .blend has no active camera and no usable light): camera, sun
cam_auto = bpy.data.cameras.new('AutoCamera')
cam_auto.lens = 50.0
cam_auto.sensor_width = 36.0
cam_auto.clip_end = 1000.0
ob_auto_camera = bpy.data.objects.new('AutoCamera', cam_auto)
scene.collection.objects.link(ob_auto_camera)
ob_auto_camera.location = (27.9483, -33.4775, 22.4212)
ob_auto_camera.rotation_euler = (1.09748, -7.21219e-08, 0.694738)
scene.camera = ob_auto_camera
light_auto_sun = bpy.data.lights.new('AutoSun', 'SUN')
light_auto_sun.energy = 3.0
light_auto_sun.angle = 0.0523599
ob_auto_sun = bpy.data.objects.new('AutoSun', light_auto_sun)
scene.collection.objects.link(ob_auto_sun)
ob_auto_sun.rotation_euler = (0.872665, 0.174533, 0.523599)
bpy.context.view_layer.update()
